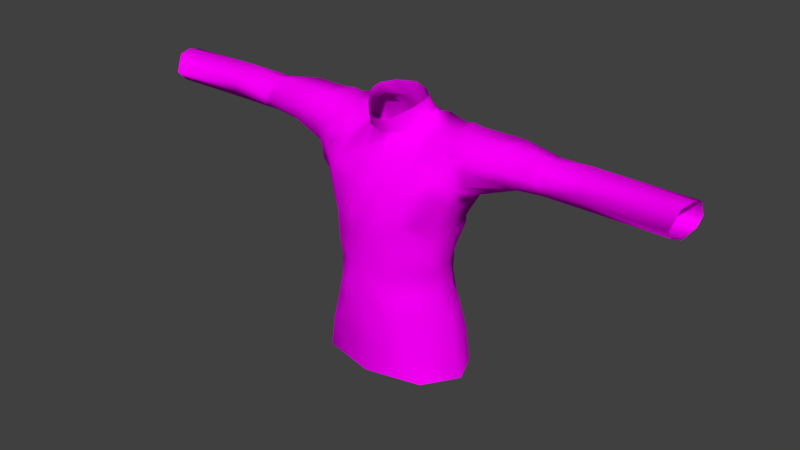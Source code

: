 # Source: Soldado_base_Test.blend  (saved by Blender 2.79.0; exported with 4.5.12 LTS)
import bpy
from mathutils import Matrix  # noqa: F401  (used for matrix-valued properties, if any)

bpy.ops.wm.read_factory_settings(use_empty=True)
scene = bpy.context.scene
scene.name = 'Scene'

# ---- collections
col_collection_1 = bpy.data.collections.new('Collection 1'); scene.collection.children.link(col_collection_1)

# ---- images (referenced by path relative to the original .blend; pixels are not part of the script)
import os
ASSET_DIR = os.environ.get("B2B_ASSET_DIR", "")  # directory of the original .blend (textures are referenced by path, not embedded)
HERE = os.path.dirname(os.path.abspath(__file__))  # packed textures are extracted next to this script under _unpacked/

def load_image(name, relpath, width, height, colorspace="sRGB"):
    """Load a texture the original file referenced (path relative to the .blend, or extracted next to this script)."""
    p = next((c for c in (os.path.join(HERE, relpath), os.path.join(ASSET_DIR, relpath)) if relpath and os.path.exists(c)), "")
    if p:
        img = bpy.data.images.load(p, check_existing=True)
        img.name = name
    else:  # same state as the original file: an image datablock whose file is absent (Cycles renders it pink)
        img = bpy.data.images.new(name, width, height)
        img.source = "FILE"
        img.filepath = "//" + (relpath or name)
    img.colorspace_settings.name = colorspace
    return img
img_soldado_base_test_1001_albedotransparency_png = load_image('Soldado_base_Test_1001_AlbedoTransparency.png', 'Soldado_base_Test_1001_AlbedoTransparency.png', 1024, 1024, 'sRGB')

# ---- materials (node trees are filled in below, after node groups)
mat_materiais = bpy.data.materials.new('Materiais')
mat_materiais.alpha_threshold = 0.0
mat_materiais.roughness = 0.5

# ---- material node trees
mat_materiais.use_nodes = True; mat_materiais.node_tree.nodes.clear()
_N = mat_materiais.node_tree.nodes; _L = mat_materiais.node_tree.links
n0 = _N.new('ShaderNodeOutputMaterial'); n0.name = 'Saída de material'; n0.location = (300, 300)
n1 = _N.new('ShaderNodeBsdfDiffuse'); n1.name = 'BSDF - Difuso'; n1.location = (10, 300)
n2 = _N.new('ShaderNodeTexImage'); n2.name = 'Textura de imagem'; n2.location = (-326, 412)
n2.width = 140
n2.image = img_soldado_base_test_1001_albedotransparency_png
_L.new(n1.outputs[0], n0.inputs[0])
_L.new(n2.outputs[0], n1.inputs[0])
n0.is_active_output = True

# ---- world
world_world = bpy.data.worlds.new('World'); scene.world = world_world
world_world.color = (0.05088, 0.05088, 0.05088)
world_world.use_sun_shadow = False
world_world.sun_shadow_jitter_overblur = 0.0
world_world.cycles.sampling_method = 'MANUAL'

# ---- meshes
me_male1591_001 = bpy.data.meshes.new('male1591.001')
me_male1591_001.from_pydata([(0.5325, 2.482, -0.7175), (0.7279, 2.534, -0.8454), (0.8732, 2.822, -1.179), (0.7928, 2.885, -1.469), (0.5171, 2.841, -1.758), (0.2364, 2.786, -1.826), (1.126, 2.751, -1.095), (1.103, 2.415, -0.6159), (1.076, 1.294, 0.05231), (1.047, 2.08, -0.4473), (0.4658, -0.7812, 0.1602), (0.3644, 0.06368, 0.1788), (0.576, -1.314, 0.1848), (0.5694, -2.013, 0.1856), (0.8201, -0.7812, 0.02878), (0.845, -0.1311, 0.1074), (0.848, -1.314, 0.03922), (0.9966, -1.869, 0.007671), (1.01, -1.93, -2.051), (1.003, -1.314, -1.908), (1.325, -1.314, -1.46), (1.437, -1.946, -1.63), (1.042, -0.7812, -1.895), (1.322, -0.7812, -1.378), (1.091, -0.2225, -1.99), (1.397, -0.2517, -1.544), (0.3904, -2.168, -2.317), (0.5918, -1.314, -1.961), (0.7299, -0.7812, -2.001), (0.6815, -0.2629, -2.135), (0.319, 1.359, 0.08917), (1.155, 0.593, -0.09613), (1.434, 1.261, -0.22), (0.8964, 0.481, 0.08993), (0.3379, 0.5243, 0.2358), (1.709, 1.053, -0.5269), (1.489, 0.4908, -0.5415), (1.098, 2.879, -1.563), (0.722, 2.547, -2.01), (0.3169, 2.482, -1.963), (1.501, 0.1755, -1.698), (1.072, 0.4081, -2.268), (1.13, 0.9598, -2.272), (1.643, 0.4876, -1.491), (0.5847, 0.4434, -2.289), (0.5629, 0.9907, -2.356), (1.662, -2.002, -0.8851), (1.459, -1.314, -0.636), (1.417, -0.7812, -0.6849), (1.535, -0.2391, -0.8574), (1.606, 0.2202, -0.9639), (1.761, 0.7111, -0.9104), (1.983, 1.115, -0.8198), (1.995, 1.087, -1.485), (1.891, 1.277, -0.5268), (1.434, 2.677, -0.9328), (1.522, 2.348, -0.6098), (1.387, 1.866, -2.192), (1.005, 1.654, -2.362), (0.4626, 1.63, -2.332), (1.678, 2.025, -2.076), (1.542, 2.762, -1.531), (7.18, 2.669, -0.7565), (7.091, 2.261, -0.524), (7.256, 2.716, -1.11), (7.272, 2.63, -1.435), (1.976, 1.563, -0.5622), (7.058, 1.999, -0.751), (2.105, 1.273, -0.8156), (7.097, 1.827, -1.139), (2.113, 1.377, -1.589), (2.063, 2.257, -1.912), (7.226, 2.188, -1.716), (2.149, 2.752, -0.8613), (2.168, 2.329, -0.6247), (2.097, 2.782, -1.479), (2.158, 2.039, -0.5926), (1.544, 1.488, -0.3039), (0.5976, -2.809, 0.1564), (0.4704, -3.607, 0.1022), (1.237, -2.717, -0.03914), (1.576, -2.713, -1.751), (1.817, -2.738, -0.9365), (1.09, -2.826, -2.267), (1.682, -3.607, -1.763), (1.126, -3.607, -2.312), (0.4571, -3.607, -2.437), (0.4453, -2.935, -2.422), (7.181, 1.954, -1.585), (3.137, 1.785, -0.9962), (4.082, 1.85, -1.04), (2.991, 2.292, -0.6728), (3.062, 2.75, -0.9287), (3.198, 2.296, -1.864), (3.197, 1.725, -1.689), (3.221, 1.679, -1.285), (3.048, 2.707, -1.656), (3.073, 1.973, -0.7439), (3.961, 2.25, -0.6816), (4.029, 2.727, -1.02), (4.065, 2.177, -1.762), (4.056, 1.89, -1.594), (4.049, 1.794, -1.326), (3.971, 2.558, -1.613), (4.038, 1.983, -0.866), (5.004, 2.618, -0.8172), (4.989, 2.73, -1.287), (5.06, 2.357, -0.7147), (5.167, 1.799, -1.207), (5.159, 2.106, -0.7757), (5.087, 1.937, -1.577), (5.024, 2.444, -1.756), (5.181, 1.914, -0.9196), (2.002, -3.607, -1.002), (1.43, -3.607, -0.1221), (0.1704, 2.231, -0.4821), (1.104, 1.618, -0.1607), (1.672, 1.764, -0.3432), (1.62, 2.154, -0.4407), (0.3517, 1.989, -0.2658), (0.2321, 2.476, -0.5173), (0.2339, 3.312, -1.576), (0.4495, 3.3, -1.492), (0.7063, 3.255, -1.247), (0.7288, 3.202, -1.033), (0.662, 3.113, -0.7847), (0.4905, 2.991, -0.5766), (0.2594, 2.838, -0.3353), (1.392, -0.02038, -0.57), (1.379, -0.3651, -0.4491), (4.177, 2.227, -1.736), (4.099, 2.269, -0.6872), (4.181, 1.904, -1.566), (4.143, 2.705, -1.028), (4.181, 2.004, -0.8456), (4.193, 1.802, -1.29), (4.093, 2.59, -1.534), (4.222, 1.859, -1.011), (3.934, 1.852, -1.034), (3.887, 1.995, -0.8442), (3.829, 2.586, -1.619), (3.924, 1.787, -1.317), (3.925, 1.872, -1.612), (3.81, 2.269, -0.6879), (3.933, 2.212, -1.78), (3.877, 2.728, -1.013), (2.158, 1.639, -0.6784), (2.365, 1.44, -0.9337), (1.888, 2.088, -0.5072), (1.836, 2.344, -0.5953), (1.747, 2.8, -1.529), (1.759, 2.742, -0.8867), (2.223, 1.462, -1.566), (1.886, 2.189, -2.004), (0.4749, 2.892, -1.725), (0.7363, 2.927, -1.441), (0.6345, 2.645, -0.84), (0.4767, 2.558, -0.6999), (0.2332, 2.867, -1.795), (0.2441, 2.525, -0.4946), (0.7467, 2.859, -1.16), (0.0, 4.392e-08, 0.2696), (0.0, -1.32, 0.271), (0.0, -2.903, 0.2455), (0.0, -2.916, -2.435), (0.0, -1.314, -2.012), (0.0, 1.646, -2.227), (0.0, 1.943, -0.228), (0.0, 2.817, -0.3093), (0.0, -3.607, -2.472), (0.0, -0.7812, 0.2589), (0.0, -2.161, 0.2822), (0.0, -0.7812, -2.086), (0.0, 0.4367, -2.211), (0.0, 1.35, 0.08947), (0.0, 0.5599, 0.2466), (-0.5325, 2.482, -0.7175), (-0.7279, 2.534, -0.8454), (-0.8732, 2.822, -1.179), (-0.7928, 2.885, -1.469), (-0.5171, 2.841, -1.758), (-0.2364, 2.786, -1.826), (-1.126, 2.751, -1.095), (-1.103, 2.415, -0.6159), (-1.076, 1.294, 0.05231), (-1.047, 2.08, -0.4473), (-0.4658, -0.7812, 0.1602), (-0.3644, 0.06368, 0.1788), (-0.576, -1.314, 0.1848), (-0.5694, -2.013, 0.1856), (-0.8201, -0.7812, 0.02878), (-0.845, -0.1311, 0.1074), (-0.848, -1.314, 0.03922), (-0.9966, -1.869, 0.007671), (-1.01, -1.93, -2.051), (-1.003, -1.314, -1.908), (-1.325, -1.314, -1.46), (-1.437, -1.946, -1.63), (-1.042, -0.7812, -1.895), (-1.322, -0.7812, -1.378), (-1.091, -0.2225, -1.99), (-1.397, -0.2517, -1.544), (-0.3904, -2.168, -2.317), (-0.5918, -1.314, -1.961), (-0.7299, -0.7812, -2.001), (-0.6815, -0.2629, -2.135), (-0.319, 1.359, 0.08917), (-1.155, 0.593, -0.09613), (-1.434, 1.261, -0.22), (-0.8964, 0.481, 0.08993), (-0.3379, 0.5243, 0.2358), (-1.709, 1.053, -0.5269), (-1.489, 0.4908, -0.5415), (-1.098, 2.879, -1.563), (-0.722, 2.547, -2.01), (-0.3169, 2.482, -1.963), (0.0, 2.488, -1.929), (0.0, -2.215, -2.379), (-1.501, 0.1755, -1.698), (-1.072, 0.4081, -2.268), (-1.13, 0.9598, -2.272), (-1.643, 0.4876, -1.491), (-0.5847, 0.4434, -2.289), (-0.5629, 0.9907, -2.356), (0.0, 1.025, -2.265), (-1.662, -2.002, -0.8851), (-1.459, -1.314, -0.636), (-1.417, -0.7812, -0.6849), (-1.535, -0.2391, -0.8574), (-1.606, 0.2202, -0.9639), (-1.761, 0.7111, -0.9104), (-1.983, 1.115, -0.8198), (-1.995, 1.087, -1.485), (-1.891, 1.277, -0.5268), (-1.434, 2.677, -0.9328), (-1.522, 2.348, -0.6098), (-1.387, 1.866, -2.192), (-1.005, 1.654, -2.362), (-0.4626, 1.63, -2.332), (-1.678, 2.025, -2.076), (-1.542, 2.762, -1.531), (-7.18, 2.669, -0.7565), (-7.091, 2.261, -0.524), (-7.256, 2.716, -1.11), (-7.272, 2.63, -1.435), (-1.976, 1.563, -0.5622), (-7.058, 1.999, -0.751), (-2.105, 1.273, -0.8156), (-7.097, 1.827, -1.139), (-2.113, 1.377, -1.589), (-2.063, 2.257, -1.912), (-7.226, 2.188, -1.716), (-2.149, 2.752, -0.8613), (-2.168, 2.329, -0.6247), (-2.097, 2.782, -1.479), (-2.158, 2.039, -0.5926), (-1.544, 1.488, -0.3039), (-0.5976, -2.809, 0.1564), (-0.4704, -3.607, 0.1022), (-1.237, -2.717, -0.03914), (-1.576, -2.713, -1.751), (-1.817, -2.738, -0.9365), (-1.09, -2.826, -2.267), (-1.682, -3.607, -1.763), (-1.126, -3.607, -2.312), (-0.4571, -3.607, -2.437), (-0.4453, -2.935, -2.422), (-7.181, 1.954, -1.585), (-3.137, 1.785, -0.9962), (-4.082, 1.85, -1.04), (-2.991, 2.292, -0.6728), (-3.062, 2.75, -0.9287), (-3.198, 2.296, -1.864), (-3.197, 1.725, -1.689), (-3.221, 1.679, -1.285), (-3.048, 2.707, -1.656), (-3.073, 1.973, -0.7439), (-3.961, 2.25, -0.6816), (-4.029, 2.727, -1.02), (-4.065, 2.177, -1.762), (-4.056, 1.89, -1.594), (-4.049, 1.794, -1.326), (-3.971, 2.558, -1.613), (-4.038, 1.983, -0.866), (-5.004, 2.618, -0.8172), (-4.989, 2.73, -1.287), (-5.06, 2.357, -0.7147), (-5.167, 1.799, -1.207), (-5.159, 2.106, -0.7757), (-5.087, 1.937, -1.577), (-5.024, 2.444, -1.756), (-5.181, 1.914, -0.9196), (-2.002, -3.607, -1.002), (-1.43, -3.607, -0.1221), (-0.1704, 2.231, -0.4821), (0.0, 2.416, -0.44), (-1.104, 1.618, -0.1607), (0.0, -0.2175, -2.174), (-1.672, 1.764, -0.3432), (-1.62, 2.154, -0.4407), (-0.3517, 1.989, -0.2658), (-0.2321, 2.476, -0.5173), (0.0, 2.171, -0.406), (0.0, 3.312, -1.687), (-0.2339, 3.312, -1.576), (-0.4495, 3.3, -1.492), (-0.7063, 3.255, -1.247), (-0.7288, 3.202, -1.033), (-0.662, 3.113, -0.7847), (-0.4905, 2.991, -0.5766), (-0.2594, 2.838, -0.3353), (-1.392, -0.02038, -0.57), (-1.379, -0.3651, -0.4491), (0.0, -3.607, 0.2082), (0.0, 2.788, -1.805), (-4.177, 2.227, -1.736), (-4.099, 2.269, -0.6872), (-4.181, 1.904, -1.566), (-4.143, 2.705, -1.028), (-4.181, 2.004, -0.8456), (-4.193, 1.802, -1.29), (-4.093, 2.59, -1.534), (-4.222, 1.859, -1.011), (-3.934, 1.852, -1.034), (-3.887, 1.995, -0.8442), (-3.829, 2.586, -1.619), (-3.924, 1.787, -1.317), (-3.925, 1.872, -1.612), (-3.81, 2.269, -0.6879), (-3.933, 2.212, -1.78), (-3.877, 2.728, -1.013), (-2.158, 1.639, -0.6784), (-2.365, 1.44, -0.9337), (-1.888, 2.088, -0.5072), (-1.836, 2.344, -0.5953), (-1.747, 2.8, -1.529), (-1.759, 2.742, -0.8867), (-2.223, 1.462, -1.566), (-1.886, 2.189, -2.004), (-0.4749, 2.892, -1.725), (0.0, 2.858, -1.79), (-0.7363, 2.927, -1.441), (-0.6345, 2.645, -0.84), (-0.4767, 2.558, -0.6999), (-0.2332, 2.867, -1.795), (0.0, 2.457, -0.4337), (-0.2441, 2.525, -0.4946), (-0.7467, 2.859, -1.16)], [], [(3, 2, 6, 37), (154, 4, 5, 158), (155, 3, 4, 154), (156, 1, 2, 160), (157, 0, 1, 156), (6, 2, 1, 7), (1, 0, 9, 7), (7, 9, 118, 56), (28, 22, 19, 27), (18, 19, 20, 21), (47, 20, 23, 48), (22, 24, 25, 23), (26, 27, 19, 18), (28, 29, 24, 22), (8, 77, 117, 116), (50, 36, 128, 49), (31, 33, 128, 36), (38, 4, 3, 37), (39, 5, 4, 38), (50, 40, 43, 51), (25, 24, 41, 40), (41, 44, 45, 42), (24, 29, 44, 41), (46, 47, 16, 17), (21, 20, 47, 46), (15, 11, 10, 14), (23, 25, 49, 48), (11, 15, 33, 34), (25, 40, 50, 49), (36, 50, 51, 35), (31, 36, 35, 32), (53, 52, 51, 43), (55, 6, 7, 56), (52, 54, 35, 51), (139, 138, 90, 104), (42, 45, 59, 58), (137, 112, 109, 134), (38, 58, 59, 39), (66, 68, 147, 146), (91, 74, 76, 97), (68, 66, 54, 52), (92, 73, 74, 91), (70, 68, 52, 53), (137, 90, 102, 135), (138, 89, 95, 141), (76, 148, 66, 146), (73, 151, 149, 74), (37, 57, 58, 38), (57, 37, 61, 60), (37, 6, 55, 61), (95, 147, 152, 94), (94, 152, 71, 93), (54, 77, 32, 35), (54, 66, 117, 77), (80, 78, 79, 114), (80, 17, 13, 78), (17, 16, 12, 13), (81, 21, 46, 82), (82, 46, 17, 80), (18, 21, 81, 83), (87, 26, 18, 83), (81, 84, 85, 83), (83, 85, 86, 87), (60, 61, 150, 153), (71, 152, 70, 153), (145, 143, 98, 99), (40, 41, 42, 43), (53, 43, 57, 60), (57, 43, 42, 58), (142, 144, 100, 101), (144, 140, 103, 100), (143, 139, 104, 98), (141, 142, 101, 102), (136, 106, 111, 130), (131, 98, 104, 134), (133, 99, 98, 131), (135, 102, 101, 132), (61, 55, 151, 150), (73, 92, 96, 75), (145, 140, 96, 92), (136, 103, 99, 133), (67, 109, 112, 69), (63, 107, 109, 67), (132, 101, 100, 130), (62, 105, 107, 63), (105, 62, 64, 106), (106, 64, 65, 111), (69, 112, 108, 88), (110, 72, 88, 108), (84, 81, 82, 113), (80, 114, 113, 82), (111, 65, 72, 110), (119, 0, 120, 115), (77, 8, 32), (117, 118, 9, 116), (74, 149, 148, 76), (0, 119, 116, 9), (30, 8, 116, 119), (159, 120, 0, 157), (295, 302, 115, 120), (160, 155, 123, 124), (15, 14, 48, 129), (129, 48, 49, 128), (33, 15, 129, 128), (158, 5, 314, 340), (175, 34, 30, 174), (216, 314, 5, 39), (30, 34, 33, 8), (33, 31, 32, 8), (164, 217, 26, 87), (217, 165, 27, 26), (45, 224, 166, 59), (39, 59, 166, 216), (345, 295, 120, 159), (302, 167, 119, 115), (174, 30, 119, 167), (79, 78, 163, 313), (169, 164, 87, 86), (10, 11, 161, 170), (23, 20, 19, 22), (13, 12, 162, 171), (175, 161, 11, 34), (172, 297, 29, 28), (44, 173, 224, 45), (29, 297, 173, 44), (78, 13, 171, 163), (110, 132, 130, 111), (106, 136, 133, 105), (108, 135, 132, 110), (105, 133, 131, 107), (107, 131, 134, 109), (103, 136, 130, 100), (112, 137, 135, 108), (90, 137, 134, 104), (99, 103, 140, 145), (95, 94, 142, 141), (91, 97, 139, 143), (93, 96, 140, 144), (94, 93, 144, 142), (92, 91, 143, 145), (90, 138, 141, 102), (97, 89, 138, 139), (146, 147, 95, 89), (146, 89, 97, 76), (148, 118, 117, 66), (149, 151, 55, 56), (150, 151, 73, 75), (148, 149, 56, 118), (152, 147, 68, 70), (71, 75, 96, 93), (153, 150, 75, 71), (153, 70, 53, 60), (168, 345, 159, 127), (121, 158, 340, 303), (2, 3, 155, 160), (127, 159, 157, 126), (126, 157, 156, 125), (125, 156, 160, 124), (123, 155, 154, 122), (122, 154, 158, 121), (27, 165, 172, 28), (170, 162, 12, 10), (16, 47, 48, 14), (14, 10, 12, 16), (179, 213, 182, 178), (339, 344, 181, 180), (341, 339, 180, 179), (342, 347, 178, 177), (343, 342, 177, 176), (182, 183, 177, 178), (177, 183, 185, 176), (183, 235, 299, 185), (204, 203, 195, 198), (194, 197, 196, 195), (226, 227, 199, 196), (198, 199, 201, 200), (202, 194, 195, 203), (204, 198, 200, 205), (184, 296, 298, 256), (229, 228, 311, 212), (207, 212, 311, 209), (214, 213, 179, 180), (215, 214, 180, 181), (229, 230, 221, 218), (201, 218, 219, 200), (219, 220, 223, 222), (200, 219, 222, 205), (225, 193, 192, 226), (197, 225, 226, 196), (191, 190, 186, 187), (199, 227, 228, 201), (187, 210, 209, 191), (201, 228, 229, 218), (212, 211, 230, 229), (207, 208, 211, 212), (232, 221, 230, 231), (234, 235, 183, 182), (231, 230, 211, 233), (324, 283, 269, 323), (220, 237, 238, 223), (322, 319, 288, 291), (214, 215, 238, 237), (245, 331, 332, 247), (270, 276, 255, 253), (247, 231, 233, 245), (271, 270, 253, 252), (249, 232, 231, 247), (322, 320, 281, 269), (323, 326, 274, 268), (255, 331, 245, 333), (252, 253, 334, 336), (213, 214, 237, 236), (236, 239, 240, 213), (213, 240, 234, 182), (274, 273, 337, 332), (273, 272, 250, 337), (233, 211, 208, 256), (233, 256, 298, 245), (259, 293, 258, 257), (259, 257, 189, 193), (193, 189, 188, 192), (260, 261, 225, 197), (261, 259, 193, 225), (194, 262, 260, 197), (266, 262, 194, 202), (260, 262, 264, 263), (262, 266, 265, 264), (239, 338, 335, 240), (250, 338, 249, 337), (330, 278, 277, 328), (218, 221, 220, 219), (232, 239, 236, 221), (236, 237, 220, 221), (327, 280, 279, 329), (329, 279, 282, 325), (328, 277, 283, 324), (326, 281, 280, 327), (321, 315, 290, 285), (316, 319, 283, 277), (318, 316, 277, 278), (320, 317, 280, 281), (240, 335, 336, 234), (252, 254, 275, 271), (330, 271, 275, 325), (321, 318, 278, 282), (246, 248, 291, 288), (242, 246, 288, 286), (317, 315, 279, 280), (241, 242, 286, 284), (284, 285, 243, 241), (285, 290, 244, 243), (248, 267, 287, 291), (289, 287, 267, 251), (263, 292, 261, 260), (259, 261, 292, 293), (290, 289, 251, 244), (300, 294, 301, 176), (256, 208, 184), (298, 296, 185, 299), (253, 255, 333, 334), (176, 185, 296, 300), (206, 300, 296, 184), (346, 343, 176, 301), (295, 301, 294, 302), (347, 307, 306, 341), (191, 312, 227, 190), (312, 311, 228, 227), (209, 311, 312, 191), (344, 340, 314, 181), (175, 174, 206, 210), (216, 215, 181, 314), (206, 184, 209, 210), (209, 184, 208, 207), (164, 266, 202, 217), (217, 202, 203, 165), (223, 238, 166, 224), (215, 216, 166, 238), (345, 346, 301, 295), (302, 294, 300, 167), (174, 167, 300, 206), (258, 313, 163, 257), (169, 265, 266, 164), (186, 170, 161, 187), (199, 198, 195, 196), (189, 171, 162, 188), (175, 210, 187, 161), (172, 204, 205, 297), (222, 223, 224, 173), (205, 222, 173, 297), (257, 163, 171, 189), (289, 290, 315, 317), (285, 284, 318, 321), (287, 289, 317, 320), (284, 286, 316, 318), (286, 288, 319, 316), (282, 279, 315, 321), (291, 287, 320, 322), (269, 283, 319, 322), (278, 330, 325, 282), (274, 326, 327, 273), (270, 328, 324, 276), (272, 329, 325, 275), (273, 327, 329, 272), (271, 330, 328, 270), (269, 281, 326, 323), (276, 324, 323, 268), (331, 268, 274, 332), (331, 255, 276, 268), (333, 245, 298, 299), (334, 235, 234, 336), (335, 254, 252, 336), (333, 299, 235, 334), (337, 249, 247, 332), (250, 272, 275, 254), (338, 250, 254, 335), (338, 239, 232, 249), (168, 310, 346, 345), (304, 303, 340, 344), (178, 347, 341, 179), (310, 309, 343, 346), (309, 308, 342, 343), (308, 307, 347, 342), (306, 305, 339, 341), (305, 304, 344, 339), (203, 204, 172, 165), (170, 186, 188, 162), (192, 190, 227, 226), (190, 192, 188, 186)])
me_male1591_001.polygons.foreach_set('use_smooth', [True] * 328)
_uv = me_male1591_001.uv_layers.new(name='male1591_UV')
_uv.uv.foreach_set('vector', [0.2666, 0.02899, 0.277, 0.01043, 0.2954, 0.007863, 0.2862, 0.03896, 0.2407, 0.04277, 0.2438, 0.04702, 0.2237, 0.05283, 0.2234, 0.0467, 0.2622, 0.02585, 0.2666, 0.02899, 0.2438, 0.04702, 0.2407, 0.04277, 0.7222, 0.111, 0.7155, 0.1035, 0.7442, 0.08897, 0.7466, 0.09783, 0.7128, 0.1241, 0.7078, 0.1191, 0.7155, 0.1035, 0.7222, 0.111, 0.7342, 0.07287, 0.7442, 0.08897, 0.7155, 0.1035, 0.6943, 0.07977, 0.7155, 0.1035, 0.7078, 0.1191, 0.6686, 0.08665, 0.6943, 0.07977, 0.6943, 0.07977, 0.6686, 0.08665, 0.669, 0.04655, 0.6871, 0.05128, 0.9379, 0.3858, 0.9384, 0.3631, 0.9863, 0.3669, 0.9859, 0.3955, 0.8365, 0.878, 0.8698, 0.879, 0.8774, 0.9173, 0.8419, 0.9188, 0.9885, 0.2713, 0.9875, 0.3289, 0.9396, 0.3225, 0.9404, 0.2743, 0.2821, 0.3071, 0.2857, 0.267, 0.3232, 0.2758, 0.3228, 0.3155, 0.8166, 0.8337, 0.8697, 0.8495, 0.8698, 0.879, 0.8365, 0.878, 0.259, 0.3057, 0.2549, 0.2681, 0.2857, 0.267, 0.2821, 0.3071, 0.6049, 0.09155, 0.622, 0.05356, 0.6416, 0.04528, 0.6301, 0.08637, 0.5302, 0.01336, 0.5513, 0.04177, 0.5152, 0.04513, 0.4991, 0.02353, 0.5589, 0.0799, 0.5507, 0.1016, 0.5152, 0.04513, 0.5513, 0.04177, 0.2572, 0.07428, 0.2438, 0.04702, 0.2666, 0.02899, 0.2862, 0.03896, 0.2292, 0.07611, 0.2237, 0.05283, 0.2438, 0.04702, 0.2572, 0.07428, 0.3743, 0.2553, 0.3237, 0.2433, 0.3452, 0.2246, 0.39, 0.2234, 0.3232, 0.2758, 0.2857, 0.267, 0.2793, 0.2209, 0.3237, 0.2433, 0.2793, 0.2209, 0.2471, 0.2186, 0.2457, 0.1818, 0.2843, 0.1846, 0.2857, 0.267, 0.2549, 0.2681, 0.2471, 0.2186, 0.2793, 0.2209, 0.4982, 0.6763, 0.5334, 0.7006, 0.5304, 0.7637, 0.503, 0.7536, 0.8419, 0.9188, 0.8774, 0.9173, 0.8964, 0.9728, 0.8531, 0.9717, 0.5089, 0.1048, 0.5216, 0.138, 0.4633, 0.1328, 0.4634, 0.1039, 0.3228, 0.3155, 0.3232, 0.2758, 0.3712, 0.2887, 0.3702, 0.3298, 0.5216, 0.138, 0.5089, 0.1048, 0.5507, 0.1016, 0.5529, 0.1407, 0.3232, 0.2758, 0.3237, 0.2433, 0.3743, 0.2553, 0.3712, 0.2887, 0.5513, 0.04177, 0.5302, 0.01336, 0.5652, 0.009837, 0.5923, 0.03281, 0.5589, 0.0799, 0.5513, 0.04177, 0.5923, 0.03281, 0.6053, 0.06185, 0.3653, 0.1793, 0.4083, 0.197, 0.39, 0.2234, 0.3452, 0.2246, 0.7194, 0.05331, 0.7342, 0.07287, 0.6943, 0.07977, 0.6871, 0.05128, 0.5966, 0.00524, 0.6099, 0.02416, 0.5923, 0.03281, 0.5652, 0.009837, 0.159, 0.3923, 0.1649, 0.3764, 0.175, 0.3775, 0.1698, 0.3922, 0.2843, 0.1846, 0.2457, 0.1818, 0.2391, 0.1392, 0.275, 0.1384, 0.1843, 0.3808, 0.2489, 0.393, 0.2466, 0.4094, 0.1796, 0.3955, 0.2572, 0.07428, 0.275, 0.1384, 0.2391, 0.1392, 0.2292, 0.07611, 0.02242, 0.3529, 0.03715, 0.3303, 0.05691, 0.3395, 0.03728, 0.3573, 0.09198, 0.408, 0.03409, 0.4056, 0.03458, 0.3854, 0.1006, 0.3856, 0.6093, 0.0002169, 0.6293, 0.01911, 0.6099, 0.02416, 0.5966, 0.00524, 0.0934, 0.4453, 0.03142, 0.4381, 0.03409, 0.4056, 0.09198, 0.408, 0.368, 0.1565, 0.4141, 0.1845, 0.4083, 0.197, 0.3653, 0.1793, 0.1843, 0.3808, 0.175, 0.3775, 0.1759, 0.3578, 0.1848, 0.3616, 0.1649, 0.3764, 0.11, 0.365, 0.1215, 0.3464, 0.1677, 0.3568, 0.03458, 0.3854, 0.01526, 0.3876, 0.02242, 0.3529, 0.03728, 0.3573, 0.03142, 0.4381, 0.005609, 0.4376, 0.01165, 0.4054, 0.03409, 0.4056, 0.2862, 0.03896, 0.3031, 0.1228, 0.275, 0.1384, 0.2572, 0.07428, 0.3031, 0.1228, 0.2862, 0.03896, 0.3185, 0.04372, 0.3237, 0.1107, 0.2862, 0.03896, 0.2954, 0.007863, 0.3173, 0.0002207, 0.3185, 0.04372, 0.1106, 0.5902, 0.06436, 0.6329, 0.03493, 0.5954, 0.1016, 0.5651, 0.1016, 0.5651, 0.03493, 0.5954, 0.01745, 0.5301, 0.09927, 0.5253, 0.6099, 0.02416, 0.622, 0.05356, 0.6053, 0.06185, 0.5923, 0.03281, 0.6099, 0.02416, 0.6293, 0.01911, 0.6416, 0.04528, 0.622, 0.05356, 0.4446, 0.738, 0.4388, 0.7838, 0.3835, 0.7918, 0.3834, 0.7233, 0.4446, 0.738, 0.503, 0.7536, 0.4934, 0.7856, 0.4388, 0.7838, 0.503, 0.7536, 0.5304, 0.7637, 0.5305, 0.7878, 0.4934, 0.7856, 0.789, 0.9278, 0.8419, 0.9188, 0.8531, 0.9717, 0.8017, 0.9854, 0.4471, 0.6644, 0.4982, 0.6763, 0.503, 0.7536, 0.4446, 0.738, 0.8365, 0.878, 0.8419, 0.9188, 0.789, 0.9278, 0.774, 0.8818, 0.7644, 0.8377, 0.8166, 0.8337, 0.8365, 0.878, 0.774, 0.8818, 0.789, 0.9278, 0.7281, 0.9423, 0.7205, 0.8874, 0.774, 0.8818, 0.774, 0.8818, 0.7205, 0.8874, 0.7182, 0.8396, 0.7644, 0.8377, 0.3237, 0.1107, 0.3185, 0.04372, 0.3337, 0.04411, 0.3387, 0.0992, 0.01745, 0.5301, 0.03493, 0.5954, 0.02575, 0.5998, 0.003467, 0.5349, 0.1505, 0.4547, 0.1507, 0.4139, 0.1615, 0.4142, 0.1613, 0.4561, 0.3237, 0.2433, 0.2793, 0.2209, 0.2843, 0.1846, 0.3452, 0.2246, 0.3653, 0.1793, 0.3452, 0.2246, 0.3031, 0.1228, 0.3237, 0.1107, 0.3031, 0.1228, 0.3452, 0.2246, 0.2843, 0.1846, 0.275, 0.1384, 0.1514, 0.555, 0.1504, 0.5285, 0.16, 0.5306, 0.1607, 0.5541, 0.1504, 0.5285, 0.1433, 0.4994, 0.1537, 0.5007, 0.16, 0.5306, 0.1507, 0.4139, 0.159, 0.3923, 0.1698, 0.3922, 0.1615, 0.4142, 0.1553, 0.5755, 0.1514, 0.555, 0.1607, 0.5541, 0.1634, 0.5733, 0.1633, 0.4955, 0.2299, 0.4788, 0.2301, 0.5161, 0.1685, 0.5273, 0.1713, 0.4165, 0.1615, 0.4142, 0.1698, 0.3922, 0.1796, 0.3955, 0.1696, 0.4569, 0.1613, 0.4561, 0.1615, 0.4142, 0.1713, 0.4165, 0.173, 0.5741, 0.1634, 0.5733, 0.1607, 0.5541, 0.17, 0.554, 0.3185, 0.04372, 0.3173, 0.0002207, 0.3392, 0.0003013, 0.3337, 0.04411, 0.03142, 0.4381, 0.0934, 0.4453, 0.08894, 0.4947, 0.02425, 0.4801, 0.1505, 0.4547, 0.1433, 0.4994, 0.08894, 0.4947, 0.0934, 0.4453, 0.1633, 0.4955, 0.1537, 0.5007, 0.1613, 0.4561, 0.1696, 0.4569, 0.3751, 0.4043, 0.2466, 0.4094, 0.2489, 0.393, 0.3774, 0.3761, 0.3774, 0.4273, 0.2388, 0.427, 0.2466, 0.4094, 0.3751, 0.4043, 0.17, 0.554, 0.1607, 0.5541, 0.16, 0.5306, 0.1685, 0.5273, 0.3805, 0.4589, 0.2336, 0.4461, 0.2388, 0.427, 0.3774, 0.4273, 0.2336, 0.4461, 0.3805, 0.4589, 0.383, 0.4831, 0.2299, 0.4788, 0.2299, 0.4788, 0.383, 0.4831, 0.3817, 0.5056, 0.2301, 0.5161, 0.3774, 0.3761, 0.2489, 0.393, 0.2487, 0.3722, 0.383, 0.3451, 0.2329, 0.5519, 0.3759, 0.5404, 0.372, 0.5579, 0.2379, 0.5784, 0.7281, 0.9423, 0.789, 0.9278, 0.8017, 0.9854, 0.7403, 0.9994, 0.4446, 0.738, 0.3834, 0.7233, 0.387, 0.6507, 0.4471, 0.6644, 0.2301, 0.5161, 0.3817, 0.5056, 0.3759, 0.5404, 0.2329, 0.5519, 0.6606, 0.1381, 0.7078, 0.1191, 0.7046, 0.1455, 0.6857, 0.1493, 0.622, 0.05356, 0.6049, 0.09155, 0.6053, 0.06185, 0.6416, 0.04528, 0.669, 0.04655, 0.6686, 0.08665, 0.6301, 0.08637, 0.03409, 0.4056, 0.01165, 0.4054, 0.01526, 0.3876, 0.03458, 0.3854, 0.7078, 0.1191, 0.6606, 0.1381, 0.6301, 0.08637, 0.6686, 0.08665, 0.6102, 0.1417, 0.6049, 0.09155, 0.6301, 0.08637, 0.6606, 0.1381, 0.7087, 0.1459, 0.7046, 0.1455, 0.7078, 0.1191, 0.7128, 0.1241, 0.699, 0.1635, 0.6797, 0.1635, 0.6857, 0.1493, 0.7046, 0.1455, 0.6585, 0.7728, 0.6341, 0.7921, 0.6264, 0.7625, 0.636, 0.753, 0.5089, 0.1048, 0.4634, 0.1039, 0.4626, 0.03934, 0.4917, 0.05337, 0.4917, 0.05337, 0.4626, 0.03934, 0.4991, 0.02353, 0.5152, 0.04513, 0.5507, 0.1016, 0.5089, 0.1048, 0.4917, 0.05337, 0.5152, 0.04513, 0.2234, 0.0467, 0.2237, 0.05283, 0.2072, 0.05222, 0.2072, 0.04726, 0.5549, 0.1635, 0.5529, 0.1407, 0.6102, 0.1417, 0.6098, 0.1635, 0.2072, 0.07479, 0.2072, 0.05222, 0.2237, 0.05283, 0.2292, 0.07611, 0.6102, 0.1417, 0.5529, 0.1407, 0.5507, 0.1016, 0.6049, 0.09155, 0.5507, 0.1016, 0.5589, 0.0799, 0.6053, 0.06185, 0.6049, 0.09155, 0.7654, 0.8074, 0.8124, 0.8074, 0.8166, 0.8337, 0.7644, 0.8377, 0.8124, 0.8074, 0.869, 0.8074, 0.8697, 0.8495, 0.8166, 0.8337, 0.2457, 0.1818, 0.2072, 0.1796, 0.2072, 0.1368, 0.2391, 0.1392, 0.2292, 0.07611, 0.2391, 0.1392, 0.2072, 0.1368, 0.2072, 0.07479, 0.7021, 0.1635, 0.699, 0.1635, 0.7046, 0.1455, 0.7087, 0.1459, 0.6797, 0.1635, 0.6573, 0.1635, 0.6606, 0.1381, 0.6857, 0.1493, 0.6098, 0.1635, 0.6102, 0.1417, 0.6606, 0.1381, 0.6573, 0.1635, 0.3835, 0.7918, 0.4388, 0.7838, 0.4325, 0.8253, 0.3838, 0.8253, 0.7176, 0.8074, 0.7654, 0.8074, 0.7644, 0.8377, 0.7182, 0.8396, 0.4633, 0.1328, 0.5216, 0.138, 0.517, 0.1635, 0.4633, 0.1635, 0.9396, 0.3225, 0.9875, 0.3289, 0.9863, 0.3669, 0.9384, 0.3631, 0.4934, 0.7856, 0.5305, 0.7878, 0.5303, 0.8253, 0.4835, 0.8253, 0.5549, 0.1635, 0.517, 0.1635, 0.5216, 0.138, 0.5529, 0.1407, 0.2072, 0.305, 0.2072, 0.2649, 0.2549, 0.2681, 0.259, 0.3057, 0.2471, 0.2186, 0.2072, 0.2197, 0.2072, 0.1796, 0.2457, 0.1818, 0.2549, 0.2681, 0.2072, 0.2649, 0.2072, 0.2197, 0.2471, 0.2186, 0.4388, 0.7838, 0.4934, 0.7856, 0.4835, 0.8253, 0.4325, 0.8253, 0.2329, 0.5519, 0.17, 0.554, 0.1685, 0.5273, 0.2301, 0.5161, 0.2299, 0.4788, 0.1633, 0.4955, 0.1696, 0.4569, 0.2336, 0.4461, 0.2379, 0.5784, 0.173, 0.5741, 0.17, 0.554, 0.2329, 0.5519, 0.2336, 0.4461, 0.1696, 0.4569, 0.1713, 0.4165, 0.2388, 0.427, 0.2388, 0.427, 0.1713, 0.4165, 0.1796, 0.3955, 0.2466, 0.4094, 0.1537, 0.5007, 0.1633, 0.4955, 0.1685, 0.5273, 0.16, 0.5306, 0.2489, 0.393, 0.1843, 0.3808, 0.1848, 0.3616, 0.2487, 0.3722, 0.175, 0.3775, 0.1843, 0.3808, 0.1796, 0.3955, 0.1698, 0.3922, 0.1613, 0.4561, 0.1537, 0.5007, 0.1433, 0.4994, 0.1505, 0.4547, 0.1106, 0.5902, 0.1016, 0.5651, 0.1514, 0.555, 0.1553, 0.5755, 0.09198, 0.408, 0.1006, 0.3856, 0.159, 0.3923, 0.1507, 0.4139, 0.09927, 0.5253, 0.08894, 0.4947, 0.1433, 0.4994, 0.1504, 0.5285, 0.1016, 0.5651, 0.09927, 0.5253, 0.1504, 0.5285, 0.1514, 0.555, 0.0934, 0.4453, 0.09198, 0.408, 0.1507, 0.4139, 0.1505, 0.4547, 0.175, 0.3775, 0.1649, 0.3764, 0.1677, 0.3568, 0.1759, 0.3578, 0.1006, 0.3856, 0.11, 0.365, 0.1649, 0.3764, 0.159, 0.3923, 0.03728, 0.3573, 0.05691, 0.3395, 0.1215, 0.3464, 0.11, 0.365, 0.03728, 0.3573, 0.11, 0.365, 0.1006, 0.3856, 0.03458, 0.3854, 0.6646, 0.02787, 0.669, 0.04655, 0.6416, 0.04528, 0.6293, 0.01911, 0.6835, 0.02989, 0.7177, 0.03049, 0.7194, 0.05331, 0.6871, 0.05128, 0.0002169, 0.4799, 0.005609, 0.4376, 0.03142, 0.4381, 0.02425, 0.4801, 0.6646, 0.02787, 0.6835, 0.02989, 0.6871, 0.05128, 0.669, 0.04655, 0.03493, 0.5954, 0.06436, 0.6329, 0.0489, 0.6511, 0.02575, 0.5998, 0.01745, 0.5301, 0.02425, 0.4801, 0.08894, 0.4947, 0.09927, 0.5253, 0.003467, 0.5349, 0.0002169, 0.4799, 0.02425, 0.4801, 0.01745, 0.5301, 0.3387, 0.0992, 0.368, 0.1565, 0.3653, 0.1793, 0.3237, 0.1107, 0.6342, 0.6918, 0.6511, 0.6696, 0.6652, 0.6877, 0.6443, 0.7018, 0.5932, 0.7635, 0.5762, 0.7965, 0.5584, 0.7857, 0.5784, 0.7599, 0.277, 0.01043, 0.2666, 0.02899, 0.2622, 0.02585, 0.2689, 0.007462, 0.6443, 0.7018, 0.6652, 0.6877, 0.6814, 0.7136, 0.6451, 0.7229, 0.6451, 0.7229, 0.6814, 0.7136, 0.6806, 0.7364, 0.6436, 0.7398, 0.6436, 0.7398, 0.6806, 0.7364, 0.6585, 0.7728, 0.636, 0.753, 0.6264, 0.7625, 0.6341, 0.7921, 0.5977, 0.8014, 0.6067, 0.7671, 0.6067, 0.7671, 0.5977, 0.8014, 0.5762, 0.7965, 0.5932, 0.7635, 0.9859, 0.3955, 0.9855, 0.4365, 0.9373, 0.4365, 0.9379, 0.3858, 0.9892, 0.1394, 0.9408, 0.1394, 0.941, 0.1025, 0.9892, 0.1087, 0.9409, 0.07879, 0.9405, 0.01615, 0.9885, 0.01524, 0.9893, 0.07977, 0.9893, 0.07977, 0.9892, 0.1087, 0.941, 0.1025, 0.9409, 0.07879, 0.1478, 0.02899, 0.1281, 0.03896, 0.1189, 0.00786, 0.1373, 0.01043, 0.1736, 0.04277, 0.1909, 0.0467, 0.1906, 0.05283, 0.1705, 0.04702, 0.1521, 0.02585, 0.1736, 0.04277, 0.1705, 0.04702, 0.1478, 0.02899, 0.7222, 0.2161, 0.7466, 0.2292, 0.7442, 0.2381, 0.7155, 0.2236, 0.7128, 0.203, 0.7222, 0.2161, 0.7155, 0.2236, 0.7078, 0.2079, 0.7342, 0.2542, 0.6943, 0.2473, 0.7155, 0.2236, 0.7442, 0.2381, 0.7155, 0.2236, 0.6943, 0.2473, 0.6686, 0.2404, 0.7078, 0.2079, 0.6943, 0.2473, 0.6871, 0.2758, 0.669, 0.2805, 0.6686, 0.2404, 0.9379, 0.4871, 0.9859, 0.4774, 0.9863, 0.506, 0.9384, 0.5099, 0.8365, 0.7368, 0.8419, 0.696, 0.8774, 0.6975, 0.8698, 0.7358, 0.9885, 0.6016, 0.9404, 0.5986, 0.9396, 0.5504, 0.9875, 0.544, 0.1322, 0.3071, 0.09148, 0.3155, 0.0911, 0.2758, 0.1286, 0.267, 0.8166, 0.7811, 0.8365, 0.7368, 0.8698, 0.7358, 0.8697, 0.7652, 0.1553, 0.3057, 0.1322, 0.3071, 0.1286, 0.267, 0.1594, 0.2681, 0.6049, 0.2355, 0.6301, 0.2407, 0.6416, 0.2818, 0.622, 0.2735, 0.5302, 0.3137, 0.4991, 0.3035, 0.5152, 0.2819, 0.5513, 0.2853, 0.5589, 0.2471, 0.5513, 0.2853, 0.5152, 0.2819, 0.5507, 0.2255, 0.1571, 0.07428, 0.1281, 0.03896, 0.1478, 0.02899, 0.1705, 0.04702, 0.1851, 0.07611, 0.1571, 0.07428, 0.1705, 0.04702, 0.1906, 0.05283, 0.04005, 0.2553, 0.02429, 0.2234, 0.06907, 0.2246, 0.09056, 0.2433, 0.0911, 0.2758, 0.09056, 0.2433, 0.135, 0.2209, 0.1286, 0.267, 0.135, 0.2209, 0.13, 0.1846, 0.1686, 0.1818, 0.1672, 0.2186, 0.1286, 0.267, 0.135, 0.2209, 0.1672, 0.2186, 0.1594, 0.2681, 0.4982, 0.9742, 0.503, 0.8969, 0.5304, 0.8869, 0.5334, 0.9499, 0.8419, 0.696, 0.8531, 0.6431, 0.8964, 0.642, 0.8774, 0.6975, 0.5089, 0.2222, 0.4634, 0.2232, 0.4633, 0.1943, 0.5216, 0.189, 0.09148, 0.3155, 0.04406, 0.3298, 0.04312, 0.2887, 0.0911, 0.2758, 0.5216, 0.189, 0.5529, 0.1863, 0.5507, 0.2255, 0.5089, 0.2222, 0.0911, 0.2758, 0.04312, 0.2887, 0.04005, 0.2553, 0.09056, 0.2433, 0.5513, 0.2853, 0.5923, 0.2942, 0.5652, 0.3172, 0.5302, 0.3137, 0.5589, 0.2471, 0.6053, 0.2652, 0.5923, 0.2942, 0.5513, 0.2853, 0.04902, 0.1792, 0.06907, 0.2246, 0.02429, 0.2234, 0.00602, 0.197, 0.7194, 0.2737, 0.6871, 0.2758, 0.6943, 0.2473, 0.7342, 0.2542, 0.5966, 0.3218, 0.5652, 0.3172, 0.5923, 0.2942, 0.6099, 0.3029, 0.6112, 0.387, 0.6003, 0.3865, 0.5958, 0.3715, 0.606, 0.3709, 0.13, 0.1846, 0.1393, 0.1384, 0.1752, 0.1392, 0.1686, 0.1818, 0.5864, 0.3744, 0.5904, 0.3893, 0.5229, 0.4004, 0.5213, 0.3839, 0.1571, 0.07428, 0.1851, 0.07611, 0.1752, 0.1392, 0.1393, 0.1384, 0.7493, 0.3535, 0.7343, 0.3572, 0.7154, 0.3386, 0.7356, 0.3303, 0.6774, 0.4056, 0.6698, 0.3828, 0.7358, 0.3855, 0.7354, 0.4057, 0.6093, 0.3268, 0.5966, 0.3218, 0.6099, 0.3029, 0.6293, 0.3079, 0.6744, 0.4428, 0.6774, 0.4056, 0.7354, 0.4057, 0.7366, 0.4383, 0.04628, 0.1565, 0.04902, 0.1792, 0.00602, 0.197, 0.0002169, 0.1845, 0.5864, 0.3744, 0.5867, 0.3552, 0.5958, 0.3518, 0.5958, 0.3715, 0.606, 0.3709, 0.604, 0.3512, 0.6506, 0.3428, 0.6613, 0.3618, 0.7358, 0.3855, 0.7343, 0.3572, 0.7493, 0.3535, 0.755, 0.3885, 0.7366, 0.4383, 0.7354, 0.4057, 0.7578, 0.4064, 0.7625, 0.4388, 0.1281, 0.03896, 0.1571, 0.07428, 0.1393, 0.1384, 0.1112, 0.1228, 0.1112, 0.1228, 0.09061, 0.1107, 0.09579, 0.04372, 0.1281, 0.03896, 0.1281, 0.03896, 0.09579, 0.04372, 0.09701, 0.0002169, 0.1189, 0.00786, 0.651, 0.5868, 0.661, 0.5621, 0.7264, 0.5952, 0.6954, 0.6314, 0.661, 0.5621, 0.6651, 0.5224, 0.7467, 0.5308, 0.7264, 0.5952, 0.6099, 0.3029, 0.5923, 0.2942, 0.6053, 0.2652, 0.622, 0.2735, 0.6099, 0.3029, 0.622, 0.2735, 0.6416, 0.2818, 0.6293, 0.3079, 0.4446, 0.9126, 0.3834, 0.9272, 0.3835, 0.8588, 0.4388, 0.8667, 0.4446, 0.9126, 0.4388, 0.8667, 0.4934, 0.8649, 0.503, 0.8969, 0.503, 0.8969, 0.4934, 0.8649, 0.5305, 0.8627, 0.5304, 0.8869, 0.789, 0.687, 0.8017, 0.6294, 0.8531, 0.6431, 0.8419, 0.696, 0.4471, 0.9861, 0.4446, 0.9126, 0.503, 0.8969, 0.4982, 0.9742, 0.8365, 0.7368, 0.774, 0.733, 0.789, 0.687, 0.8419, 0.696, 0.7644, 0.7771, 0.774, 0.733, 0.8365, 0.7368, 0.8166, 0.7811, 0.789, 0.687, 0.774, 0.733, 0.7205, 0.7274, 0.7281, 0.6725, 0.774, 0.733, 0.7644, 0.7771, 0.7182, 0.7752, 0.7205, 0.7274, 0.09061, 0.1107, 0.07566, 0.0992, 0.08063, 0.0441, 0.09579, 0.04372, 0.7467, 0.5308, 0.7604, 0.5362, 0.7354, 0.6001, 0.7264, 0.5952, 0.617, 0.4497, 0.6061, 0.4507, 0.6077, 0.4087, 0.6185, 0.4089, 0.09056, 0.2433, 0.06907, 0.2246, 0.13, 0.1846, 0.135, 0.2209, 0.04902, 0.1792, 0.09061, 0.1107, 0.1112, 0.1228, 0.06907, 0.2246, 0.1112, 0.1228, 0.1393, 0.1384, 0.13, 0.1846, 0.06907, 0.2246, 0.6117, 0.5499, 0.6025, 0.5486, 0.6042, 0.5251, 0.6139, 0.5235, 0.6139, 0.5235, 0.6042, 0.5251, 0.6118, 0.4956, 0.6223, 0.4946, 0.6185, 0.4089, 0.6077, 0.4087, 0.6003, 0.3865, 0.6112, 0.387, 0.6069, 0.5702, 0.599, 0.5677, 0.6025, 0.5486, 0.6117, 0.5499, 0.6024, 0.4899, 0.5959, 0.5214, 0.5348, 0.5076, 0.5366, 0.4704, 0.5979, 0.4106, 0.5904, 0.3893, 0.6003, 0.3865, 0.6077, 0.4087, 0.5977, 0.4511, 0.5979, 0.4106, 0.6077, 0.4087, 0.6061, 0.4507, 0.5894, 0.5681, 0.5932, 0.5481, 0.6025, 0.5486, 0.599, 0.5677, 0.09579, 0.04372, 0.08063, 0.0441, 0.07513, 0.0002968, 0.09701, 0.0002169, 0.7366, 0.4383, 0.742, 0.4805, 0.6767, 0.4924, 0.6744, 0.4428, 0.617, 0.4497, 0.6744, 0.4428, 0.6767, 0.4924, 0.6223, 0.4946, 0.6024, 0.4899, 0.5977, 0.4511, 0.6061, 0.4507, 0.6118, 0.4956, 0.3947, 0.3897, 0.3936, 0.3614, 0.5213, 0.3839, 0.5229, 0.4004, 0.3914, 0.4126, 0.3947, 0.3897, 0.5229, 0.4004, 0.53, 0.4182, 0.5932, 0.5481, 0.5959, 0.5214, 0.6042, 0.5251, 0.6025, 0.5486, 0.3869, 0.444, 0.3914, 0.4126, 0.53, 0.4182, 0.5343, 0.4375, 0.5343, 0.4375, 0.5366, 0.4704, 0.3834, 0.4681, 0.3869, 0.444, 0.5366, 0.4704, 0.5348, 0.5076, 0.3838, 0.4907, 0.3834, 0.4681, 0.3936, 0.3614, 0.3894, 0.3303, 0.5224, 0.3631, 0.5213, 0.3839, 0.5304, 0.5433, 0.5244, 0.5696, 0.3912, 0.5433, 0.3881, 0.5256, 0.7281, 0.6725, 0.7403, 0.6154, 0.8017, 0.6294, 0.789, 0.687, 0.4446, 0.9126, 0.4471, 0.9861, 0.387, 0.9998, 0.3834, 0.9272, 0.5348, 0.5076, 0.5304, 0.5433, 0.3881, 0.5256, 0.3838, 0.4907, 0.6606, 0.189, 0.6857, 0.1777, 0.7046, 0.1816, 0.7078, 0.2079, 0.622, 0.2735, 0.6053, 0.2652, 0.6049, 0.2355, 0.6416, 0.2818, 0.6301, 0.2407, 0.6686, 0.2404, 0.669, 0.2805, 0.7354, 0.4057, 0.7358, 0.3855, 0.755, 0.3885, 0.7578, 0.4064, 0.7078, 0.2079, 0.6686, 0.2404, 0.6301, 0.2407, 0.6606, 0.189, 0.6102, 0.1854, 0.6606, 0.189, 0.6301, 0.2407, 0.6049, 0.2355, 0.7087, 0.1812, 0.7128, 0.203, 0.7078, 0.2079, 0.7046, 0.1816, 0.699, 0.1635, 0.7046, 0.1816, 0.6857, 0.1777, 0.6797, 0.1635, 0.5473, 0.6867, 0.5712, 0.705, 0.5636, 0.7155, 0.5338, 0.7147, 0.5089, 0.2222, 0.4917, 0.2737, 0.4626, 0.2877, 0.4634, 0.2232, 0.4917, 0.2737, 0.5152, 0.2819, 0.4991, 0.3035, 0.4626, 0.2877, 0.5507, 0.2255, 0.5152, 0.2819, 0.4917, 0.2737, 0.5089, 0.2222, 0.1909, 0.0467, 0.2072, 0.04726, 0.2072, 0.05222, 0.1906, 0.05283, 0.5549, 0.1635, 0.6098, 0.1635, 0.6102, 0.1854, 0.5529, 0.1863, 0.2072, 0.07479, 0.1851, 0.07611, 0.1906, 0.05283, 0.2072, 0.05222, 0.6102, 0.1854, 0.6049, 0.2355, 0.5507, 0.2255, 0.5529, 0.1863, 0.5507, 0.2255, 0.6049, 0.2355, 0.6053, 0.2652, 0.5589, 0.2471, 0.7654, 0.8074, 0.7644, 0.7771, 0.8166, 0.7811, 0.8124, 0.8074, 0.8124, 0.8074, 0.8166, 0.7811, 0.8697, 0.7652, 0.869, 0.8074, 0.1686, 0.1818, 0.1752, 0.1392, 0.2072, 0.1368, 0.2072, 0.1796, 0.1851, 0.07611, 0.2072, 0.07479, 0.2072, 0.1368, 0.1752, 0.1392, 0.7021, 0.1635, 0.7087, 0.1812, 0.7046, 0.1816, 0.699, 0.1635, 0.6797, 0.1635, 0.6857, 0.1777, 0.6606, 0.189, 0.6573, 0.1635, 0.6098, 0.1635, 0.6573, 0.1635, 0.6606, 0.189, 0.6102, 0.1854, 0.3835, 0.8588, 0.3838, 0.8253, 0.4325, 0.8253, 0.4388, 0.8667, 0.7176, 0.8074, 0.7182, 0.7752, 0.7644, 0.7771, 0.7654, 0.8074, 0.4633, 0.1943, 0.4633, 0.1635, 0.517, 0.1635, 0.5216, 0.189, 0.9396, 0.5504, 0.9384, 0.5099, 0.9863, 0.506, 0.9875, 0.544, 0.4934, 0.8649, 0.4835, 0.8253, 0.5303, 0.8253, 0.5305, 0.8627, 0.5549, 0.1635, 0.5529, 0.1863, 0.5216, 0.189, 0.517, 0.1635, 0.2072, 0.305, 0.1553, 0.3057, 0.1594, 0.2681, 0.2072, 0.2649, 0.1672, 0.2186, 0.1686, 0.1818, 0.2072, 0.1796, 0.2072, 0.2197, 0.1594, 0.2681, 0.1672, 0.2186, 0.2072, 0.2197, 0.2072, 0.2649, 0.4388, 0.8667, 0.4325, 0.8253, 0.4835, 0.8253, 0.4934, 0.8649, 0.5304, 0.5433, 0.5348, 0.5076, 0.5959, 0.5214, 0.5932, 0.5481, 0.5366, 0.4704, 0.5343, 0.4375, 0.5977, 0.4511, 0.6024, 0.4899, 0.5244, 0.5696, 0.5304, 0.5433, 0.5932, 0.5481, 0.5894, 0.5681, 0.5343, 0.4375, 0.53, 0.4182, 0.5979, 0.4106, 0.5977, 0.4511, 0.53, 0.4182, 0.5229, 0.4004, 0.5904, 0.3893, 0.5979, 0.4106, 0.6118, 0.4956, 0.6042, 0.5251, 0.5959, 0.5214, 0.6024, 0.4899, 0.5213, 0.3839, 0.5224, 0.3631, 0.5867, 0.3552, 0.5864, 0.3744, 0.5958, 0.3715, 0.6003, 0.3865, 0.5904, 0.3893, 0.5864, 0.3744, 0.6061, 0.4507, 0.617, 0.4497, 0.6223, 0.4946, 0.6118, 0.4956, 0.651, 0.5868, 0.6069, 0.5702, 0.6117, 0.5499, 0.661, 0.5621, 0.6774, 0.4056, 0.6185, 0.4089, 0.6112, 0.387, 0.6698, 0.3828, 0.6651, 0.5224, 0.6139, 0.5235, 0.6223, 0.4946, 0.6767, 0.4924, 0.661, 0.5621, 0.6117, 0.5499, 0.6139, 0.5235, 0.6651, 0.5224, 0.6744, 0.4428, 0.617, 0.4497, 0.6185, 0.4089, 0.6774, 0.4056, 0.5958, 0.3715, 0.5958, 0.3518, 0.604, 0.3512, 0.606, 0.3709, 0.6698, 0.3828, 0.6112, 0.387, 0.606, 0.3709, 0.6613, 0.3618, 0.7343, 0.3572, 0.6613, 0.3618, 0.6506, 0.3428, 0.7154, 0.3386, 0.7343, 0.3572, 0.7358, 0.3855, 0.6698, 0.3828, 0.6613, 0.3618, 0.6646, 0.2992, 0.6293, 0.3079, 0.6416, 0.2818, 0.669, 0.2805, 0.6835, 0.2972, 0.6871, 0.2758, 0.7194, 0.2737, 0.7177, 0.2966, 0.766, 0.4813, 0.742, 0.4805, 0.7366, 0.4383, 0.7625, 0.4388, 0.6646, 0.2992, 0.669, 0.2805, 0.6871, 0.2758, 0.6835, 0.2972, 0.7264, 0.5952, 0.7354, 0.6001, 0.71, 0.6503, 0.6954, 0.6314, 0.7467, 0.5308, 0.6651, 0.5224, 0.6767, 0.4924, 0.742, 0.4805, 0.7604, 0.5362, 0.7467, 0.5308, 0.742, 0.4805, 0.766, 0.4813, 0.07566, 0.0992, 0.09061, 0.1107, 0.04902, 0.1792, 0.04628, 0.1565, 0.6342, 0.6918, 0.6215, 0.6852, 0.6299, 0.6607, 0.6511, 0.6696, 0.5713, 0.7464, 0.5784, 0.7599, 0.5584, 0.7857, 0.5437, 0.7711, 0.1373, 0.01043, 0.1454, 0.00746, 0.1521, 0.02585, 0.1478, 0.02899, 0.6215, 0.6852, 0.5999, 0.6883, 0.6005, 0.6507, 0.6299, 0.6607, 0.5999, 0.6883, 0.5832, 0.6944, 0.5782, 0.6568, 0.6005, 0.6507, 0.5832, 0.6944, 0.5712, 0.705, 0.5473, 0.6867, 0.5782, 0.6568, 0.5636, 0.7155, 0.5645, 0.7345, 0.5338, 0.7516, 0.5338, 0.7147, 0.5645, 0.7345, 0.5713, 0.7464, 0.5437, 0.7711, 0.5338, 0.7516, 0.9859, 0.4774, 0.9379, 0.4871, 0.9373, 0.4365, 0.9855, 0.4365, 0.9892, 0.1394, 0.9892, 0.1702, 0.941, 0.1763, 0.9408, 0.1394, 0.9409, 0.2, 0.9893, 0.1991, 0.9885, 0.2636, 0.9405, 0.2627, 0.9893, 0.1991, 0.9409, 0.2, 0.941, 0.1763, 0.9892, 0.1702])
me_male1591_001.materials.append(mat_materiais)
me_male1591_001.use_remesh_preserve_volume = False
me_male1591_001.use_remesh_preserve_attributes = False
me_male1591_001.use_mirror_vertex_groups = False
me_male1591_001.update()
me_male1591_001.normals_split_custom_set([tuple(v) for v in zip(*[iter([0.2911, 0.9417, -0.1687, 0.2149, 0.8413, 0.496, -0.05155, 0.879, 0.474, -0.02627, 0.7176, -0.6959, 0.2874, 0.5983, -0.7479, 0.2311, 0.6967, -0.6791, -0.01731, 0.4132, -0.9105, 0.06671, 0.3869, -0.9197, 0.6934, 0.6225, -0.363, 0.2911, 0.9417, -0.1687, 0.2311, 0.6967, -0.6791, 0.2874, 0.5983, -0.7479, 0.6813, 0.1508, 0.7163, 0.2323, 0.6524, 0.7214, 0.2149, 0.8413, 0.496, 0.8321, 0.4882, 0.2632, 0.5814, 0.00317, 0.8136, 0.2122, 0.5415, 0.8134, 0.2323, 0.6524, 0.7214, 0.6813, 0.1508, 0.7163, -0.05155, 0.879, 0.474, 0.2149, 0.8413, 0.496, 0.2323, 0.6524, 0.7214, -0.02306, 0.728, 0.6852, 0.2323, 0.6524, 0.7214, 0.2122, 0.5415, 0.8134, 0.05962, 0.5313, 0.8451, -0.02306, 0.728, 0.6852, -0.02306, 0.728, 0.6852, 0.05962, 0.5313, 0.8451, 0.09331, 0.41, 0.9073, -0.04968, 0.6971, 0.7153, 0.1131, -0.1461, -0.9828, 0.5959, -0.1519, -0.7886, 0.4783, 0.2212, -0.8499, 0.173, 0.1153, -0.9782, 0.5248, 0.1744, -0.8332, 0.4783, 0.2212, -0.8499, 0.9508, 0.04352, -0.3067, 0.9063, 0.1292, -0.4023, 0.9362, 0.2166, 0.2769, 0.9508, 0.04352, -0.3067, 0.941, -0.1292, -0.3128, 0.9519, -0.0987, 0.29, 0.5959, -0.1519, -0.7886, 0.5974, -0.201, -0.7764, 0.8895, -0.2074, -0.4071, 0.941, -0.1292, -0.3128, 0.3184, 0.1482, -0.9363, 0.173, 0.1153, -0.9782, 0.4783, 0.2212, -0.8499, 0.5248, 0.1744, -0.8332, 0.1131, -0.1461, -0.9828, 0.1106, -0.1466, -0.983, 0.5974, -0.201, -0.7764, 0.5959, -0.1519, -0.7886, 0.2692, 0.2027, 0.9415, 0.4683, -0.0006973, 0.8836, 0.4472, 0.3168, 0.8365, 0.1616, 0.4285, 0.889, 0.9509, -0.2843, 0.1226, 0.7309, -0.2787, 0.623, 0.7767, -0.1495, 0.6119, 0.9818, -0.1657, 0.09255, 0.6503, -0.2654, 0.7118, 0.4412, -0.0583, 0.8955, 0.7767, -0.1495, 0.6119, 0.7309, -0.2787, 0.623, -0.02492, 0.4884, -0.8723, 0.2311, 0.6967, -0.6791, 0.2911, 0.9417, -0.1687, -0.02627, 0.7176, -0.6959, -0.1174, 0.3423, -0.9322, -0.01731, 0.4132, -0.9105, 0.2311, 0.6967, -0.6791, -0.02492, 0.4884, -0.8723, 0.9509, -0.2843, 0.1226, 0.8872, -0.1831, -0.4235, 0.7906, -0.2991, -0.5343, 0.8795, -0.4366, 0.1895, 0.8895, -0.2074, -0.4071, 0.5974, -0.201, -0.7764, 0.5981, -0.06763, -0.7985, 0.8872, -0.1831, -0.4235, 0.5981, -0.06763, -0.7985, 0.08004, -0.07665, -0.9938, 0.01355, 0.03628, -0.9992, 0.6243, -0.06546, -0.7784, 0.5974, -0.201, -0.7764, 0.1106, -0.1466, -0.983, 0.08004, -0.07665, -0.9938, 0.5981, -0.06763, -0.7985, 0.9468, 0.104, 0.3047, 0.9362, 0.2166, 0.2769, 0.553, 0.1241, 0.8239, 0.6367, 0.06601, 0.7683, 0.9063, 0.1292, -0.4023, 0.9508, 0.04352, -0.3067, 0.9362, 0.2166, 0.2769, 0.9468, 0.104, 0.3047, 0.5273, -0.04515, 0.8485, 0.2154, -0.01019, 0.9765, 0.2625, -0.03076, 0.9644, 0.5773, -0.085, 0.8121, 0.941, -0.1292, -0.3128, 0.8895, -0.2074, -0.4071, 0.9818, -0.1657, 0.09255, 0.9519, -0.0987, 0.29, 0.2154, -0.01019, 0.9765, 0.5273, -0.04515, 0.8485, 0.4412, -0.0583, 0.8955, 0.1202, 0.1132, 0.9863, 0.8895, -0.2074, -0.4071, 0.8872, -0.1831, -0.4235, 0.9509, -0.2843, 0.1226, 0.9818, -0.1657, 0.09255, 0.7309, -0.2787, 0.623, 0.9509, -0.2843, 0.1226, 0.8795, -0.4366, 0.1895, 0.7146, -0.2915, 0.6359, 0.6503, -0.2654, 0.7118, 0.7309, -0.2787, 0.623, 0.7146, -0.2915, 0.6359, 0.6654, -0.1624, 0.7286, 0.6738, -0.4885, -0.5544, 0.8329, -0.5056, 0.2251, 0.8795, -0.4366, 0.1895, 0.7906, -0.2991, -0.5343, -0.0748, 0.9033, 0.4225, -0.05155, 0.879, 0.474, -0.02306, 0.728, 0.6852, -0.04968, 0.6971, 0.7153, 0.8329, -0.5056, 0.2251, 0.625, -0.2595, 0.7363, 0.7146, -0.2915, 0.6359, 0.8795, -0.4366, 0.1895, -0.01112, -0.5663, 0.8241, 0.1596, -0.844, 0.5121, -0.008317, -0.9069, 0.4213, 0.0279, -0.6445, 0.7641, 0.6243, -0.06546, -0.7784, 0.01355, 0.03628, -0.9992, -0.07774, 0.2445, -0.9665, 0.3453, 0.1923, -0.9186, -0.08655, -0.8819, 0.4634, -0.01484, -0.8323, 0.5541, -0.03768, -0.4684, 0.8827, -0.1076, -0.5989, 0.7936, -0.02492, 0.4884, -0.8723, 0.3453, 0.1923, -0.9186, -0.07774, 0.2445, -0.9665, -0.1174, 0.3423, -0.9322, 0.5386, -0.1026, 0.8363, 0.5606, -0.7948, 0.2323, 0.7226, -0.6492, 0.2375, 0.4931, -0.4653, 0.7351, 0.1123, 0.2911, 0.9501, 0.1009, 0.4055, 0.9085, 0.2762, -0.1859, 0.9429, 0.07407, -0.5593, 0.8256, 0.5606, -0.7948, 0.2323, 0.5386, -0.1026, 0.8363, 0.625, -0.2595, 0.7363, 0.8329, -0.5056, 0.2251, 0.1187, 0.8754, 0.4685, 0.02812, 0.8938, 0.4475, 0.1009, 0.4055, 0.9085, 0.1123, 0.2911, 0.9501, 0.4215, -0.7222, -0.5484, 0.5606, -0.7948, 0.2323, 0.8329, -0.5056, 0.2251, 0.6738, -0.4885, -0.5544, -0.08655, -0.8819, 0.4634, -0.008317, -0.9069, 0.4213, 0.08306, -0.9951, -0.05444, 0.0528, -0.9964, -0.0656, 0.1596, -0.844, 0.5121, 0.427, -0.7283, 0.5359, 0.2432, -0.9693, -0.03557, 0.1062, -0.9906, -0.08566, 0.2762, -0.1859, 0.9429, 0.299, 0.2677, 0.9159, 0.5386, -0.1026, 0.8363, 0.4931, -0.4653, 0.7351, 0.02812, 0.8938, 0.4475, -0.1675, 0.8664, 0.4704, -0.002372, 0.4101, 0.9121, 0.1009, 0.4055, 0.9085, -0.02627, 0.7176, -0.6959, 0.4852, 0.08222, -0.8705, 0.3453, 0.1923, -0.9186, -0.02492, 0.4884, -0.8723, 0.4852, 0.08222, -0.8705, -0.02627, 0.7176, -0.6959, -0.01476, 0.8594, -0.511, 0.3257, 0.03359, -0.9449, -0.02627, 0.7176, -0.6959, -0.05155, 0.879, 0.474, -0.0748, 0.9033, 0.4225, -0.01476, 0.8594, -0.511, 0.2432, -0.9693, -0.03557, 0.7226, -0.6492, 0.2375, 0.269, -0.7454, -0.61, 0.175, -0.7513, -0.6363, 0.175, -0.7513, -0.6363, 0.269, -0.7454, -0.61, 0.2674, 0.1691, -0.9486, 0.01777, 0.01965, -0.9996, 0.625, -0.2595, 0.7363, 0.4683, -0.0006973, 0.8836, 0.6654, -0.1624, 0.7286, 0.7146, -0.2915, 0.6359, 0.625, -0.2595, 0.7363, 0.5386, -0.1026, 0.8363, 0.4472, 0.3168, 0.8365, 0.4683, -0.0006973, 0.8836, 0.6934, 0.08104, 0.716, 0.2913, -0.05492, 0.955, 0.2127, -0.02761, 0.9767, 0.5765, 0.1272, 0.8071, 0.6934, 0.08104, 0.716, 0.6367, 0.06601, 0.7683, 0.2364, 0.0219, 0.9714, 0.2913, -0.05492, 0.955, 0.6367, 0.06601, 0.7683, 0.553, 0.1241, 0.8239, 0.2639, 0.1446, 0.9536, 0.2364, 0.0219, 0.9714, 0.851, 0.1696, -0.497, 0.9063, 0.1292, -0.4023, 0.9468, 0.104, 0.3047, 0.9736, 0.1899, 0.1265, 0.9736, 0.1899, 0.1265, 0.9468, 0.104, 0.3047, 0.6367, 0.06601, 0.7683, 0.6934, 0.08104, 0.716, 0.5248, 0.1744, -0.8332, 0.9063, 0.1292, -0.4023, 0.851, 0.1696, -0.497, 0.4424, 0.1048, -0.8907, 0.3156, 0.1382, -0.9388, 0.3184, 0.1482, -0.9363, 0.5248, 0.1744, -0.8332, 0.4424, 0.1048, -0.8907, 0.851, 0.1696, -0.497, 0.8464, 0.1601, -0.508, 0.5623, 0.235, -0.7929, 0.4424, 0.1048, -0.8907, 0.4424, 0.1048, -0.8907, 0.5623, 0.235, -0.7929, 0.2501, 0.1528, -0.9561, 0.3156, 0.1382, -0.9388, 0.3257, 0.03359, -0.9449, -0.01476, 0.8594, -0.511, 0.01537, 0.9359, -0.3518, 0.2595, 0.2914, -0.9207, 0.2674, 0.1691, -0.9486, 0.269, -0.7454, -0.61, 0.4215, -0.7222, -0.5484, 0.2595, 0.2914, -0.9207, 0.0553, 0.9429, 0.3283, -0.0505, 0.2298, 0.9719, 0.04084, 0.2097, 0.9769, 0.06958, 0.9628, 0.2612, 0.8872, -0.1831, -0.4235, 0.5981, -0.06763, -0.7985, 0.6243, -0.06546, -0.7784, 0.7906, -0.2991, -0.5343, 0.6738, -0.4885, -0.5544, 0.7906, -0.2991, -0.5343, 0.4852, 0.08222, -0.8705, 0.3257, 0.03359, -0.9449, 0.4852, 0.08222, -0.8705, 0.7906, -0.2991, -0.5343, 0.6243, -0.06546, -0.7784, 0.3453, 0.1923, -0.9186, 0.1193, -0.7772, -0.6178, 0.07134, -0.0832, -0.994, 0.2157, 0.07139, -0.9739, 0.1764, -0.7117, -0.68, 0.07134, -0.0832, -0.994, 0.1026, 0.7844, -0.6117, 0.1411, 0.7423, -0.655, 0.2157, 0.07139, -0.9739, -0.0505, 0.2298, 0.9719, -0.01112, -0.5663, 0.8241, 0.0279, -0.6445, 0.7641, 0.04084, 0.2097, 0.9769, 0.1062, -0.9906, -0.08566, 0.1193, -0.7772, -0.6178, 0.1764, -0.7117, -0.68, 0.08306, -0.9951, -0.05444, 0.02834, 0.8637, -0.5031, -0.02829, 0.9733, -0.2279, 0.03164, 0.6845, -0.7283, 0.3026, -0.05305, -0.9516, 0.1472, -0.02209, 0.9889, 0.04084, 0.2097, 0.9769, 0.0279, -0.6445, 0.7641, -0.1076, -0.5989, 0.7936, -0.02606, 0.9451, 0.3257, 0.06958, 0.9628, 0.2612, 0.04084, 0.2097, 0.9769, 0.1472, -0.02209, 0.9889, 0.0528, -0.9964, -0.0656, 0.08306, -0.9951, -0.05444, 0.1764, -0.7117, -0.68, -0.0006824, -0.6229, -0.7823, -0.01476, 0.8594, -0.511, -0.0748, 0.9033, 0.4225, -0.1675, 0.8664, 0.4704, 0.01537, 0.9359, -0.3518, 0.02812, 0.8938, 0.4475, 0.1187, 0.8754, 0.4685, 0.05743, 0.846, -0.5301, 0.007186, 0.9417, -0.3364, 0.0553, 0.9429, 0.3283, 0.1026, 0.7844, -0.6117, 0.05743, 0.846, -0.5301, 0.1187, 0.8754, 0.4685, 0.02834, 0.8637, -0.5031, 0.1411, 0.7423, -0.655, 0.06958, 0.9628, 0.2612, -0.02606, 0.9451, 0.3257, -0.2553, -0.1204, 0.9593, -0.03768, -0.4684, 0.8827, -0.01484, -0.8323, 0.5541, -0.1753, -0.7252, 0.6659, -0.1769, -0.3877, 0.9046, -0.1283, 0.01664, 0.9916, -0.03768, -0.4684, 0.8827, -0.2553, -0.1204, 0.9593, -0.0006824, -0.6229, -0.7823, 0.1764, -0.7117, -0.68, 0.2157, 0.07139, -0.9739, 0.3026, -0.05305, -0.9516, -0.2248, 0.6622, 0.7148, -0.08107, 0.7942, 0.6022, -0.1283, 0.01664, 0.9916, -0.1769, -0.3877, 0.9046, -0.08107, 0.7942, 0.6022, -0.2248, 0.6622, 0.7148, -0.05731, 0.9943, -0.08991, -0.02829, 0.9733, -0.2279, -0.02829, 0.9733, -0.2279, -0.05731, 0.9943, -0.08991, -0.01397, 0.674, -0.7386, 0.03164, 0.6845, -0.7283, -0.1753, -0.7252, 0.6659, -0.01484, -0.8323, 0.5541, 0.01848, -0.9861, -0.165, -0.06968, -0.9951, -0.07067, -0.3721, -0.454, -0.8096, 0.052, 0.07822, -0.9956, -0.06968, -0.9951, -0.07067, 0.01848, -0.9861, -0.165, 0.8464, 0.1601, -0.508, 0.851, 0.1696, -0.497, 0.9736, 0.1899, 0.1265, 0.978, 0.2056, 0.03417, 0.6934, 0.08104, 0.716, 0.5765, 0.1272, 0.8071, 0.978, 0.2056, 0.03417, 0.9736, 0.1899, 0.1265, 0.03164, 0.6845, -0.7283, -0.01397, 0.674, -0.7386, 0.052, 0.07822, -0.9956, -0.3721, -0.454, -0.8096, 0.09192, 0.5789, 0.8102, 0.2122, 0.5415, 0.8134, 0.4036, 0.1522, 0.9022, 0.2815, 0.4187, 0.8634, 0.4683, -0.0006973, 0.8836, 0.2692, 0.2027, 0.9415, 0.6654, -0.1624, 0.7286, 0.4472, 0.3168, 0.8365, 0.09331, 0.41, 0.9073, 0.05962, 0.5313, 0.8451, 0.1616, 0.4285, 0.889, 0.1009, 0.4055, 0.9085, -0.002372, 0.4101, 0.9121, 0.299, 0.2677, 0.9159, 0.2762, -0.1859, 0.9429, 0.2122, 0.5415, 0.8134, 0.09192, 0.5789, 0.8102, 0.1616, 0.4285, 0.889, 0.05962, 0.5313, 0.8451, 0.0717, 0.3438, 0.9363, 0.2692, 0.2027, 0.9415, 0.1616, 0.4285, 0.889, 0.09192, 0.5789, 0.8102, 0.3929, -0.2473, 0.8857, 0.4036, 0.1522, 0.9022, 0.2122, 0.5415, 0.8134, 0.5814, 0.00317, 0.8136, -0.008331, -0.118, 0.993, 0.009411, 0.4809, 0.8767, 0.2815, 0.4187, 0.8634, 0.4036, 0.1522, 0.9022, 0.8321, 0.4882, 0.2632, 0.6934, 0.6225, -0.363, 0.9431, 0.1953, -0.2692, 0.9902, -0.06788, 0.1224, 0.5273, -0.04515, 0.8485, 0.5773, -0.085, 0.8121, 0.9519, -0.0987, 0.29, 0.8083, -0.04753, 0.5868, 0.8083, -0.04753, 0.5868, 0.9519, -0.0987, 0.29, 0.9818, -0.1657, 0.09255, 0.7767, -0.1495, 0.6119, 0.4412, -0.0583, 0.8955, 0.5273, -0.04515, 0.8485, 0.8083, -0.04753, 0.5868, 0.7767, -0.1495, 0.6119, 0.06671, 0.3869, -0.9197, -0.01731, 0.4132, -0.9105, -0.008639, 0.3346, -0.9423, -0.003444, 0.3216, -0.9469, -0.07208, 0.1053, 0.9918, 0.1202, 0.1132, 0.9863, 0.0717, 0.3438, 0.9363, 0.01615, 0.3932, 0.9193, -0.05716, 0.3304, -0.9421, -0.008639, 0.3346, -0.9423, -0.01731, 0.4132, -0.9105, -0.1174, 0.3423, -0.9322, 0.0717, 0.3438, 0.9363, 0.1202, 0.1132, 0.9863, 0.4412, -0.0583, 0.8955, 0.2692, 0.2027, 0.9415, 0.4412, -0.0583, 0.8955, 0.6503, -0.2654, 0.7118, 0.6654, -0.1624, 0.7286, 0.2692, 0.2027, 0.9415, -0.2104, 0.08676, -0.9738, -0.01006, 0.3656, -0.9307, 0.3184, 0.1482, -0.9363, 0.3156, 0.1382, -0.9388, -0.01006, 0.3656, -0.9307, -0.05461, 0.1061, -0.9929, 0.173, 0.1153, -0.9782, 0.3184, 0.1482, -0.9363, 0.01355, 0.03628, -0.9992, -0.004682, -0.04504, -0.999, -0.006336, 0.1657, -0.9862, -0.07774, 0.2445, -0.9665, -0.1174, 0.3423, -0.9322, -0.07774, 0.2445, -0.9665, -0.006336, 0.1657, -0.9862, -0.05716, 0.3304, -0.9421, 0.03096, -0.3686, 0.9291, -0.008331, -0.118, 0.993, 0.4036, 0.1522, 0.9022, 0.3929, -0.2473, 0.8857, 0.009411, 0.4809, 0.8767, 0.03586, 0.5763, 0.8164, 0.09192, 0.5789, 0.8102, 0.2815, 0.4187, 0.8634, 0.01615, 0.3932, 0.9193, 0.0717, 0.3438, 0.9363, 0.09192, 0.5789, 0.8102, 0.03586, 0.5763, 0.8164, 0.2127, -0.02761, 0.9767, 0.2913, -0.05492, 0.955, -0.009141, -0.0813, 0.9966, -0.03366, -0.05238, 0.9981, -0.1302, 0.1339, -0.9824, -0.2104, 0.08676, -0.9738, 0.3156, 0.1382, -0.9388, 0.2501, 0.1528, -0.9561, 0.2625, -0.03076, 0.9644, 0.2154, -0.01019, 0.9765, -0.003691, 0.01005, 0.9999, -0.002418, 0.05255, 0.9986, 0.941, -0.1292, -0.3128, 0.9508, 0.04352, -0.3067, 0.4783, 0.2212, -0.8499, 0.5959, -0.1519, -0.7886, 0.2364, 0.0219, 0.9714, 0.2639, 0.1446, 0.9536, 0.03232, 0.02643, 0.9991, 0.01559, -0.003266, 0.9999, -0.07208, 0.1053, 0.9918, -0.003691, 0.01005, 0.9999, 0.2154, -0.01019, 0.9765, 0.1202, 0.1132, 0.9863, 0.0008373, -0.1616, -0.9869, 0.003047, -0.1467, -0.9892, 0.1106, -0.1466, -0.983, 0.1131, -0.1461, -0.9828, 0.08004, -0.07665, -0.9938, -0.004947, -0.1753, -0.9845, -0.004682, -0.04504, -0.999, 0.01355, 0.03628, -0.9992, 0.1106, -0.1466, -0.983, 0.003047, -0.1467, -0.9892, -0.004947, -0.1753, -0.9845, 0.08004, -0.07665, -0.9938, 0.2913, -0.05492, 0.955, 0.2364, 0.0219, 0.9714, 0.01559, -0.003266, 0.9999, -0.009141, -0.0813, 0.9966, -0.3721, -0.454, -0.8096, -0.0006824, -0.6229, -0.7823, 0.3026, -0.05305, -0.9516, 0.03164, 0.6845, -0.7283, -0.02829, 0.9733, -0.2279, 0.02834, 0.8637, -0.5031, -0.02606, 0.9451, 0.3257, -0.08107, 0.7942, 0.6022, 0.01848, -0.9861, -0.165, 0.0528, -0.9964, -0.0656, -0.0006824, -0.6229, -0.7823, -0.3721, -0.454, -0.8096, -0.08107, 0.7942, 0.6022, -0.02606, 0.9451, 0.3257, 0.1472, -0.02209, 0.9889, -0.1283, 0.01664, 0.9916, -0.1283, 0.01664, 0.9916, 0.1472, -0.02209, 0.9889, -0.1076, -0.5989, 0.7936, -0.03768, -0.4684, 0.8827, 0.1411, 0.7423, -0.655, 0.02834, 0.8637, -0.5031, 0.3026, -0.05305, -0.9516, 0.2157, 0.07139, -0.9739, -0.01484, -0.8323, 0.5541, -0.08655, -0.8819, 0.4634, 0.0528, -0.9964, -0.0656, 0.01848, -0.9861, -0.165, -0.008317, -0.9069, 0.4213, -0.08655, -0.8819, 0.4634, -0.1076, -0.5989, 0.7936, 0.0279, -0.6445, 0.7641, 0.06958, 0.9628, 0.2612, 0.1411, 0.7423, -0.655, 0.1026, 0.7844, -0.6117, 0.0553, 0.9429, 0.3283, 0.2432, -0.9693, -0.03557, 0.175, -0.7513, -0.6363, 0.1193, -0.7772, -0.6178, 0.1062, -0.9906, -0.08566, 0.1123, 0.2911, 0.9501, 0.07407, -0.5593, 0.8256, -0.01112, -0.5663, 0.8241, -0.0505, 0.2298, 0.9719, 0.01777, 0.01965, -0.9996, 0.05743, 0.846, -0.5301, 0.1026, 0.7844, -0.6117, 0.07134, -0.0832, -0.994, 0.175, -0.7513, -0.6363, 0.01777, 0.01965, -0.9996, 0.07134, -0.0832, -0.994, 0.1193, -0.7772, -0.6178, 0.1187, 0.8754, 0.4685, 0.1123, 0.2911, 0.9501, -0.0505, 0.2298, 0.9719, 0.0553, 0.9429, 0.3283, -0.008317, -0.9069, 0.4213, 0.1596, -0.844, 0.5121, 0.1062, -0.9906, -0.08566, 0.08306, -0.9951, -0.05444, 0.07407, -0.5593, 0.8256, 0.427, -0.7283, 0.5359, 0.1596, -0.844, 0.5121, -0.01112, -0.5663, 0.8241, 0.4931, -0.4653, 0.7351, 0.7226, -0.6492, 0.2375, 0.2432, -0.9693, -0.03557, 0.427, -0.7283, 0.5359, 0.4931, -0.4653, 0.7351, 0.427, -0.7283, 0.5359, 0.07407, -0.5593, 0.8256, 0.2762, -0.1859, 0.9429, 0.299, 0.2677, 0.9159, 0.09331, 0.41, 0.9073, 0.4472, 0.3168, 0.8365, 0.5386, -0.1026, 0.8363, -0.002372, 0.4101, 0.9121, -0.1675, 0.8664, 0.4704, -0.0748, 0.9033, 0.4225, -0.04968, 0.6971, 0.7153, 0.01537, 0.9359, -0.3518, -0.1675, 0.8664, 0.4704, 0.02812, 0.8938, 0.4475, 0.007186, 0.9417, -0.3364, 0.299, 0.2677, 0.9159, -0.002372, 0.4101, 0.9121, -0.04968, 0.6971, 0.7153, 0.09331, 0.41, 0.9073, 0.269, -0.7454, -0.61, 0.7226, -0.6492, 0.2375, 0.5606, -0.7948, 0.2323, 0.4215, -0.7222, -0.5484, 0.2674, 0.1691, -0.9486, 0.007186, 0.9417, -0.3364, 0.05743, 0.846, -0.5301, 0.01777, 0.01965, -0.9996, 0.2595, 0.2914, -0.9207, 0.01537, 0.9359, -0.3518, 0.007186, 0.9417, -0.3364, 0.2674, 0.1691, -0.9486, 0.2595, 0.2914, -0.9207, 0.4215, -0.7222, -0.5484, 0.6738, -0.4885, -0.5544, 0.3257, 0.03359, -0.9449, -0.021, -0.4127, 0.9106, 0.03096, -0.3686, 0.9291, 0.3929, -0.2473, 0.8857, 0.6292, -0.3201, 0.7083, 0.2176, 0.2812, -0.9346, 0.06671, 0.3869, -0.9197, -0.003444, 0.3216, -0.9469, -0.01644, 0.2827, -0.9591, 0.2149, 0.8413, 0.496, 0.2911, 0.9417, -0.1687, 0.6934, 0.6225, -0.363, 0.8321, 0.4882, 0.2632, 0.6292, -0.3201, 0.7083, 0.3929, -0.2473, 0.8857, 0.5814, 0.00317, 0.8136, 0.7946, -0.2051, 0.5715, 0.7946, -0.2051, 0.5715, 0.5814, 0.00317, 0.8136, 0.6813, 0.1508, 0.7163, 0.9218, -0.1343, 0.3638, 0.9218, -0.1343, 0.3638, 0.6813, 0.1508, 0.7163, 0.8321, 0.4882, 0.2632, 0.9902, -0.06788, 0.1224, 0.9431, 0.1953, -0.2692, 0.6934, 0.6225, -0.363, 0.2874, 0.5983, -0.7479, 0.5356, 0.3711, -0.7586, 0.5356, 0.3711, -0.7586, 0.2874, 0.5983, -0.7479, 0.06671, 0.3869, -0.9197, 0.2176, 0.2812, -0.9346, 0.173, 0.1153, -0.9782, -0.05461, 0.1061, -0.9929, 0.0008373, -0.1616, -0.9869, 0.1131, -0.1461, -0.9828, -0.002418, 0.05255, 0.9986, 0.03232, 0.02643, 0.9991, 0.2639, 0.1446, 0.9536, 0.2625, -0.03076, 0.9644, 0.553, 0.1241, 0.8239, 0.9362, 0.2166, 0.2769, 0.9519, -0.0987, 0.29, 0.5773, -0.085, 0.8121, 0.5773, -0.085, 0.8121, 0.2625, -0.03076, 0.9644, 0.2639, 0.1446, 0.9536, 0.553, 0.1241, 0.8239, -0.3091, 0.9282, -0.2072, -0.6222, 0.7297, -0.2835, -0.1742, 0.9301, 0.3233, -0.134, 0.9007, 0.4132, -0.4269, 0.5211, -0.7391, -0.1325, 0.4613, -0.8773, 0.0323, 0.423, -0.9056, -0.2011, 0.6337, -0.747, -0.6727, 0.6386, -0.3737, -0.4269, 0.5211, -0.7391, -0.2011, 0.6337, -0.747, -0.3091, 0.9282, -0.2072, -0.6809, 0.2617, 0.6841, -0.8128, 0.4968, 0.3042, -0.134, 0.9007, 0.4132, -0.09924, 0.6367, 0.7647, -0.5709, -0.03894, 0.8201, -0.6809, 0.2617, 0.6841, -0.09924, 0.6367, 0.7647, -0.429, 0.4819, 0.764, -0.1742, 0.9301, 0.3233, 0.09569, 0.6984, 0.7093, -0.09924, 0.6367, 0.7647, -0.134, 0.9007, 0.4132, -0.09924, 0.6367, 0.7647, 0.09569, 0.6984, 0.7093, -0.05922, 0.5312, 0.8452, -0.429, 0.4819, 0.764, 0.09569, 0.6984, 0.7093, -0.1001, 0.605, 0.7899, -0.1523, 0.4916, 0.8574, -0.05922, 0.5312, 0.8452, -0.2176, -0.06605, -0.9738, -0.1622, 0.1289, -0.9783, -0.4672, 0.2088, -0.8591, -0.586, -0.1377, -0.7985, -0.4146, 0.2885, -0.8631, -0.9082, 0.1336, -0.3967, -0.8484, 0.2629, -0.4594, -0.4672, 0.2088, -0.8591, -0.9606, 0.1616, 0.2263, -0.9728, -0.03933, 0.2283, -0.9481, -0.1143, -0.2966, -0.8484, 0.2629, -0.4594, -0.586, -0.1377, -0.7985, -0.9481, -0.1143, -0.2966, -0.9074, -0.2787, -0.3144, -0.4956, -0.2919, -0.818, -0.03708, 0.3858, -0.9218, -0.4146, 0.2885, -0.8631, -0.4672, 0.2088, -0.8591, -0.1622, 0.1289, -0.9783, -0.2176, -0.06605, -0.9738, -0.586, -0.1377, -0.7985, -0.4956, -0.2919, -0.818, -0.07227, -0.1902, -0.9791, -0.3794, 0.1033, 0.9194, -0.1899, 0.4595, 0.8676, -0.5085, 0.2413, 0.8266, -0.5213, 0.05421, 0.8517, -0.9627, -0.2245, 0.1508, -0.9788, -0.1727, 0.1104, -0.7726, -0.128, 0.6219, -0.8472, -0.1992, 0.4924, -0.6789, -0.2626, 0.6856, -0.8472, -0.1992, 0.4924, -0.7726, -0.128, 0.6219, -0.4489, -0.0006987, 0.8936, -0.1817, 0.4645, -0.8667, -0.6222, 0.7297, -0.2835, -0.3091, 0.9282, -0.2072, -0.2011, 0.6337, -0.747, 0.1672, 0.3726, -0.9128, -0.1817, 0.4645, -0.8667, -0.2011, 0.6337, -0.747, 0.0323, 0.423, -0.9056, -0.9627, -0.2245, 0.1508, -0.8608, -0.457, 0.224, -0.9511, -0.1088, -0.2891, -0.888, -0.2223, -0.4025, -0.9074, -0.2787, -0.3144, -0.888, -0.2223, -0.4025, -0.3351, -0.2937, -0.8952, -0.4956, -0.2919, -0.818, -0.3351, -0.2937, -0.8952, -0.5078, 0.0903, -0.8567, 0.1305, -0.1037, -0.986, -0.08999, -0.08686, -0.9921, -0.4956, -0.2919, -0.818, -0.3351, -0.2937, -0.8952, -0.08999, -0.08686, -0.9921, -0.07227, -0.1902, -0.9791, -0.9244, 0.3778, 0.05225, -0.597, 0.1075, 0.795, -0.5346, 0.09248, 0.8401, -0.9606, 0.1616, 0.2263, -0.9082, 0.1336, -0.3967, -0.9244, 0.3778, 0.05225, -0.9606, 0.1616, 0.2263, -0.8484, 0.2629, -0.4594, -0.5167, -0.02671, 0.8557, -0.6004, -0.05674, 0.7977, -0.2023, 0.02396, 0.979, -0.1686, -0.0467, 0.9846, -0.9481, -0.1143, -0.2966, -0.9728, -0.03933, 0.2283, -0.9788, -0.1727, 0.1104, -0.9074, -0.2787, -0.3144, -0.1686, -0.0467, 0.9846, -0.06641, 0.05847, 0.9961, -0.4489, -0.0006987, 0.8936, -0.5167, -0.02671, 0.8557, -0.9074, -0.2787, -0.3144, -0.9788, -0.1727, 0.1104, -0.9627, -0.2245, 0.1508, -0.888, -0.2223, -0.4025, -0.8472, -0.1992, 0.4924, -0.6796, -0.3017, 0.6687, -0.8608, -0.457, 0.224, -0.9627, -0.2245, 0.1508, -0.6789, -0.2626, 0.6856, -0.5941, -0.193, 0.7809, -0.6796, -0.3017, 0.6687, -0.8472, -0.1992, 0.4924, -0.8893, -0.32, -0.3267, -0.9511, -0.1088, -0.2891, -0.8608, -0.457, 0.224, -0.7894, -0.5496, 0.2734, -0.01408, 0.8455, 0.5339, -0.1001, 0.605, 0.7899, 0.09569, 0.6984, 0.7093, -0.1742, 0.9301, 0.3233, -0.7894, -0.5496, 0.2734, -0.8608, -0.457, 0.224, -0.6796, -0.3017, 0.6687, -0.6842, -0.2431, 0.6876, 0.0479, -0.5975, 0.8004, -0.05698, -0.6646, 0.745, 0.01359, -0.9094, 0.4156, -0.1354, -0.8361, 0.5316, -0.5078, 0.0903, -0.8567, -0.3224, 0.2109, -0.9228, 0.1704, 0.1333, -0.9763, 0.1305, -0.1037, -0.986, 0.01092, -0.9097, 0.415, 0.02651, -0.5093, 0.8602, -0.1375, -0.5827, 0.801, 0.1449, -0.9014, 0.4079, -0.1817, 0.4645, -0.8667, 0.1672, 0.3726, -0.9128, 0.1704, 0.1333, -0.9763, -0.3224, 0.2109, -0.9228, -0.512, -0.1845, 0.8389, -0.3156, -0.4297, 0.846, -0.5246, -0.8513, 0.001769, -0.5494, -0.796, 0.2542, -0.1906, 0.2307, 0.9542, -0.2714, -0.3524, 0.8957, -0.1759, -0.06522, 0.9822, -0.0004571, 0.3163, 0.9487, -0.5494, -0.796, 0.2542, -0.7894, -0.5496, 0.2734, -0.6842, -0.2431, 0.6876, -0.512, -0.1845, 0.8389, -0.07073, 0.9022, 0.4256, -0.1906, 0.2307, 0.9542, -0.0004571, 0.3163, 0.9487, 0.04543, 0.8528, 0.5203, -0.7342, -0.5725, -0.365, -0.8893, -0.32, -0.3267, -0.7894, -0.5496, 0.2734, -0.5494, -0.796, 0.2542, 0.01092, -0.9097, 0.415, -0.06877, -0.9965, -0.04746, -0.1197, -0.989, -0.08731, 0.01359, -0.9094, 0.4156, -0.1354, -0.8361, 0.5316, -0.2053, -0.9787, 0.004279, -0.07425, -0.991, 0.1113, -0.327, -0.8388, 0.4352, -0.1759, -0.06522, 0.9822, -0.3156, -0.4297, 0.846, -0.512, -0.1845, 0.8389, -0.2563, 0.2189, 0.9415, 0.04543, 0.8528, 0.5203, -0.0004571, 0.3163, 0.9487, 0.02797, 0.4299, 0.9024, 0.1062, 0.9039, 0.4144, -0.6222, 0.7297, -0.2835, -0.1817, 0.4645, -0.8667, -0.3224, 0.2109, -0.9228, -0.538, 0.1875, -0.8218, -0.538, 0.1875, -0.8218, -0.383, 0.1324, -0.9142, 0.1189, 0.8965, -0.4268, -0.6222, 0.7297, -0.2835, -0.6222, 0.7297, -0.2835, 0.1189, 0.8965, -0.4268, -0.01408, 0.8455, 0.5339, -0.1742, 0.9301, 0.3233, -0.07425, -0.991, 0.1113, -0.1275, -0.7367, -0.6641, -0.3087, -0.6652, -0.6799, -0.5246, -0.8513, 0.001769, -0.1275, -0.7367, -0.6641, 0.006833, 0.0428, -0.9991, -0.2534, 0.149, -0.9558, -0.3087, -0.6652, -0.6799, -0.6842, -0.2431, 0.6876, -0.6796, -0.3017, 0.6687, -0.5941, -0.193, 0.7809, -0.5213, 0.05421, 0.8517, -0.6842, -0.2431, 0.6876, -0.5213, 0.05421, 0.8517, -0.5085, 0.2413, 0.8266, -0.512, -0.1845, 0.8389, -0.5636, 0.1906, 0.8038, -0.6688, 0.1267, 0.7326, -0.2249, -0.02762, 0.974, -0.2452, -0.1017, 0.9641, -0.5636, 0.1906, 0.8038, -0.2452, -0.1017, 0.9641, -0.2346, 0.01928, 0.9719, -0.597, 0.1075, 0.795, -0.597, 0.1075, 0.795, -0.2346, 0.01928, 0.9719, -0.197, 0.07377, 0.9776, -0.5346, 0.09248, 0.8401, -0.8253, 0.2073, -0.5253, -0.9707, 0.1978, 0.1362, -0.9244, 0.3778, 0.05225, -0.9082, 0.1336, -0.3967, -0.9707, 0.1978, 0.1362, -0.5636, 0.1906, 0.8038, -0.597, 0.1075, 0.795, -0.9244, 0.3778, 0.05225, -0.4146, 0.2885, -0.8631, -0.4569, 0.09182, -0.8847, -0.8253, 0.2073, -0.5253, -0.9082, 0.1336, -0.3967, -0.1511, 0.2693, -0.9511, -0.4569, 0.09182, -0.8847, -0.4146, 0.2885, -0.8631, -0.03708, 0.3858, -0.9218, -0.8253, 0.2073, -0.5253, -0.4569, 0.09182, -0.8847, -0.365, 0.2353, -0.9008, -0.8331, 0.1602, -0.5294, -0.4569, 0.09182, -0.8847, -0.1511, 0.2693, -0.9511, -0.005532, 0.1528, -0.9882, -0.365, 0.2353, -0.9008, -0.383, 0.1324, -0.9142, -0.186, 0.1179, -0.9754, 0.021, 0.9454, -0.3252, 0.1189, 0.8965, -0.4268, -0.2534, 0.149, -0.9558, -0.186, 0.1179, -0.9754, -0.7342, -0.5725, -0.365, -0.3087, -0.6652, -0.6799, -0.03794, 0.9381, 0.3443, -0.1396, 0.9338, 0.3295, 0.1919, 0.03575, 0.9808, -0.1567, -0.04971, 0.9864, -0.888, -0.2223, -0.4025, -0.9511, -0.1088, -0.2891, -0.5078, 0.0903, -0.8567, -0.3351, -0.2937, -0.8952, -0.8893, -0.32, -0.3267, -0.383, 0.1324, -0.9142, -0.538, 0.1875, -0.8218, -0.9511, -0.1088, -0.2891, -0.538, 0.1875, -0.8218, -0.3224, 0.2109, -0.9228, -0.5078, 0.0903, -0.8567, -0.9511, -0.1088, -0.2891, -0.09852, -0.7643, -0.6372, -0.1206, -0.7522, -0.6478, -0.3958, -0.1494, -0.9061, -0.2734, 0.08333, -0.9583, -0.2734, 0.08333, -0.9583, -0.3958, -0.1494, -0.9061, -0.211, 0.6942, -0.6882, -0.1369, 0.8082, -0.5728, -0.1567, -0.04971, 0.9864, 0.1919, 0.03575, 0.9808, -0.05698, -0.6646, 0.745, 0.0479, -0.5975, 0.8004, -0.2053, -0.9787, 0.004279, -0.1197, -0.989, -0.08731, -0.1206, -0.7522, -0.6478, -0.09852, -0.7643, -0.6372, -0.0546, 0.8858, -0.4608, 0.0737, 0.2023, -0.9765, 0.2924, 0.2894, -0.9115, 0.02122, 0.9723, -0.2328, 0.1278, 0.1485, 0.9806, 0.02651, -0.5093, 0.8602, -0.05698, -0.6646, 0.745, 0.1919, 0.03575, 0.9808, -0.04483, 0.916, 0.3986, 0.1278, 0.1485, 0.9806, 0.1919, 0.03575, 0.9808, -0.1396, 0.9338, 0.3295, -0.06877, -0.9965, -0.04746, -0.3182, -0.7987, -0.5106, -0.1206, -0.7522, -0.6478, -0.1197, -0.989, -0.08731, 0.1189, 0.8965, -0.4268, 0.021, 0.9454, -0.3252, 0.1062, 0.9039, 0.4144, -0.01408, 0.8455, 0.5339, 0.04543, 0.8528, 0.5203, -0.08762, 0.8952, -0.4369, -0.03402, 0.837, -0.5461, -0.07073, 0.9022, 0.4256, -0.03794, 0.9381, 0.3443, -0.07073, 0.9022, 0.4256, -0.03402, 0.837, -0.5461, -0.1369, 0.8082, -0.5728, -0.0546, 0.8858, -0.4608, -0.04483, 0.916, 0.3986, -0.1396, 0.9338, 0.3295, -0.211, 0.6942, -0.6882, 0.2621, -0.9459, 0.1914, 0.02825, -0.9601, -0.2783, 0.1449, -0.9014, 0.4079, -0.1375, -0.5827, 0.801, 0.02972, 0.4231, 0.9056, 0.2621, -0.9459, 0.1914, -0.1375, -0.5827, 0.801, 0.03635, 0.1437, 0.989, -0.3182, -0.7987, -0.5106, 0.0737, 0.2023, -0.9765, -0.3958, -0.1494, -0.9061, -0.1206, -0.7522, -0.6478, 0.1082, 0.9521, 0.2858, 0.02972, 0.4231, 0.9056, 0.03635, 0.1437, 0.989, 0.02158, 0.8382, 0.5449, 0.02158, 0.8382, 0.5449, 0.02122, 0.9723, -0.2328, 0.04343, 0.9803, -0.1925, 0.1082, 0.9521, 0.2858, 0.02122, 0.9723, -0.2328, 0.2924, 0.2894, -0.9115, 0.01641, 0.5901, -0.8072, 0.04343, 0.9803, -0.1925, 0.02825, -0.9601, -0.2783, -0.05977, -0.7408, -0.669, -0.006583, -0.9887, -0.1499, 0.1449, -0.9014, 0.4079, 0.2269, -0.2767, -0.9338, -0.006583, -0.9887, -0.1499, -0.05977, -0.7408, -0.669, 0.07722, -0.6581, -0.7489, -0.8331, 0.1602, -0.5294, -0.9681, 0.2056, 0.1434, -0.9707, 0.1978, 0.1362, -0.8253, 0.2073, -0.5253, -0.5636, 0.1906, 0.8038, -0.9707, 0.1978, 0.1362, -0.9681, 0.2056, 0.1434, -0.6688, 0.1267, 0.7326, 0.2924, 0.2894, -0.9115, 0.2269, -0.2767, -0.9338, 0.07722, -0.6581, -0.7489, 0.01641, 0.5901, -0.8072, -0.08292, 0.5785, 0.8115, -0.2861, 0.3877, 0.8763, -0.3017, 0.06499, 0.9512, -0.429, 0.4819, 0.764, -0.5213, 0.05421, 0.8517, -0.5941, -0.193, 0.7809, -0.3794, 0.1033, 0.9194, -0.5085, 0.2413, 0.8266, -0.1899, 0.4595, 0.8676, -0.05922, 0.5312, 0.8452, -0.1523, 0.4916, 0.8574, -0.0004571, 0.3163, 0.9487, -0.1759, -0.06522, 0.9822, -0.2563, 0.2189, 0.9415, 0.02797, 0.4299, 0.9024, -0.429, 0.4819, 0.764, -0.05922, 0.5312, 0.8452, -0.1899, 0.4595, 0.8676, -0.08292, 0.5785, 0.8115, -0.08736, 0.3266, 0.9411, -0.08292, 0.5785, 0.8115, -0.1899, 0.4595, 0.8676, -0.3794, 0.1033, 0.9194, -0.4876, -0.1488, 0.8603, -0.5709, -0.03894, 0.8201, -0.429, 0.4819, 0.764, -0.3017, 0.06499, 0.9512, -0.008331, -0.118, 0.993, -0.3017, 0.06499, 0.9512, -0.2861, 0.3877, 0.8763, 0.009411, 0.4809, 0.8767, -0.8128, 0.4968, 0.3042, -0.9959, -0.05309, 0.07376, -0.8932, 0.2237, -0.3901, -0.6727, 0.6386, -0.3737, -0.5167, -0.02671, 0.8557, -0.8436, -0.1051, 0.5265, -0.9728, -0.03933, 0.2283, -0.6004, -0.05674, 0.7977, -0.8436, -0.1051, 0.5265, -0.7726, -0.128, 0.6219, -0.9788, -0.1727, 0.1104, -0.9728, -0.03933, 0.2283, -0.4489, -0.0006987, 0.8936, -0.7726, -0.128, 0.6219, -0.8436, -0.1051, 0.5265, -0.5167, -0.02671, 0.8557, -0.1325, 0.4613, -0.8773, -0.003444, 0.3216, -0.9469, -0.008639, 0.3346, -0.9423, 0.0323, 0.423, -0.9056, -0.07208, 0.1053, 0.9918, 0.01615, 0.3932, 0.9193, -0.08736, 0.3266, 0.9411, -0.06641, 0.05847, 0.9961, -0.05716, 0.3304, -0.9421, 0.1672, 0.3726, -0.9128, 0.0323, 0.423, -0.9056, -0.008639, 0.3346, -0.9423, -0.08736, 0.3266, 0.9411, -0.3794, 0.1033, 0.9194, -0.4489, -0.0006987, 0.8936, -0.06641, 0.05847, 0.9961, -0.4489, -0.0006987, 0.8936, -0.3794, 0.1033, 0.9194, -0.5941, -0.193, 0.7809, -0.6789, -0.2626, 0.6856, -0.2104, 0.08676, -0.9738, -0.1511, 0.2693, -0.9511, -0.03708, 0.3858, -0.9218, -0.01006, 0.3656, -0.9307, -0.01006, 0.3656, -0.9307, -0.03708, 0.3858, -0.9218, -0.1622, 0.1289, -0.9783, -0.05461, 0.1061, -0.9929, 0.1305, -0.1037, -0.986, 0.1704, 0.1333, -0.9763, -0.006336, 0.1657, -0.9862, -0.004682, -0.04504, -0.999, 0.1672, 0.3726, -0.9128, -0.05716, 0.3304, -0.9421, -0.006336, 0.1657, -0.9862, 0.1704, 0.1333, -0.9763, 0.03096, -0.3686, 0.9291, -0.4876, -0.1488, 0.8603, -0.3017, 0.06499, 0.9512, -0.008331, -0.118, 0.993, 0.009411, 0.4809, 0.8767, -0.2861, 0.3877, 0.8763, -0.08292, 0.5785, 0.8115, 0.03586, 0.5763, 0.8164, 0.01615, 0.3932, 0.9193, 0.03586, 0.5763, 0.8164, -0.08292, 0.5785, 0.8115, -0.08736, 0.3266, 0.9411, -0.2249, -0.02762, 0.974, -0.03366, -0.05238, 0.9981, -0.009141, -0.0813, 0.9966, -0.2452, -0.1017, 0.9641, -0.1302, 0.1339, -0.9824, -0.005532, 0.1528, -0.9882, -0.1511, 0.2693, -0.9511, -0.2104, 0.08676, -0.9738, -0.2023, 0.02396, 0.979, -0.002418, 0.05255, 0.9986, -0.003691, 0.01005, 0.9999, -0.1686, -0.0467, 0.9846, -0.9481, -0.1143, -0.2966, -0.586, -0.1377, -0.7985, -0.4672, 0.2088, -0.8591, -0.8484, 0.2629, -0.4594, -0.2346, 0.01928, 0.9719, 0.01559, -0.003266, 0.9999, 0.03232, 0.02643, 0.9991, -0.197, 0.07377, 0.9776, -0.07208, 0.1053, 0.9918, -0.06641, 0.05847, 0.9961, -0.1686, -0.0467, 0.9846, -0.003691, 0.01005, 0.9999, 0.0008373, -0.1616, -0.9869, -0.2176, -0.06605, -0.9738, -0.07227, -0.1902, -0.9791, 0.003047, -0.1467, -0.9892, -0.08999, -0.08686, -0.9921, 0.1305, -0.1037, -0.986, -0.004682, -0.04504, -0.999, -0.004947, -0.1753, -0.9845, -0.07227, -0.1902, -0.9791, -0.08999, -0.08686, -0.9921, -0.004947, -0.1753, -0.9845, 0.003047, -0.1467, -0.9892, -0.2452, -0.1017, 0.9641, -0.009141, -0.0813, 0.9966, 0.01559, -0.003266, 0.9999, -0.2346, 0.01928, 0.9719, 0.2269, -0.2767, -0.9338, 0.2924, 0.2894, -0.9115, 0.0737, 0.2023, -0.9765, -0.3182, -0.7987, -0.5106, 0.02122, 0.9723, -0.2328, 0.02158, 0.8382, 0.5449, -0.04483, 0.916, 0.3986, -0.0546, 0.8858, -0.4608, -0.006583, -0.9887, -0.1499, 0.2269, -0.2767, -0.9338, -0.3182, -0.7987, -0.5106, -0.06877, -0.9965, -0.04746, 0.02158, 0.8382, 0.5449, 0.03635, 0.1437, 0.989, 0.1278, 0.1485, 0.9806, -0.04483, 0.916, 0.3986, 0.03635, 0.1437, 0.989, -0.1375, -0.5827, 0.801, 0.02651, -0.5093, 0.8602, 0.1278, 0.1485, 0.9806, -0.211, 0.6942, -0.6882, -0.3958, -0.1494, -0.9061, 0.0737, 0.2023, -0.9765, -0.0546, 0.8858, -0.4608, 0.1449, -0.9014, 0.4079, -0.006583, -0.9887, -0.1499, -0.06877, -0.9965, -0.04746, 0.01092, -0.9097, 0.415, 0.01359, -0.9094, 0.4156, -0.05698, -0.6646, 0.745, 0.02651, -0.5093, 0.8602, 0.01092, -0.9097, 0.415, -0.1396, 0.9338, 0.3295, -0.03794, 0.9381, 0.3443, -0.1369, 0.8082, -0.5728, -0.211, 0.6942, -0.6882, -0.07425, -0.991, 0.1113, -0.2053, -0.9787, 0.004279, -0.09852, -0.7643, -0.6372, -0.1275, -0.7367, -0.6641, -0.1906, 0.2307, 0.9542, -0.1567, -0.04971, 0.9864, 0.0479, -0.5975, 0.8004, -0.2714, -0.3524, 0.8957, 0.006833, 0.0428, -0.9991, -0.2734, 0.08333, -0.9583, -0.1369, 0.8082, -0.5728, -0.03402, 0.837, -0.5461, -0.1275, -0.7367, -0.6641, -0.09852, -0.7643, -0.6372, -0.2734, 0.08333, -0.9583, 0.006833, 0.0428, -0.9991, -0.07073, 0.9022, 0.4256, -0.03794, 0.9381, 0.3443, -0.1567, -0.04971, 0.9864, -0.1906, 0.2307, 0.9542, 0.01359, -0.9094, 0.4156, -0.1197, -0.989, -0.08731, -0.2053, -0.9787, 0.004279, -0.1354, -0.8361, 0.5316, -0.2714, -0.3524, 0.8957, 0.0479, -0.5975, 0.8004, -0.1354, -0.8361, 0.5316, -0.327, -0.8388, 0.4352, -0.3156, -0.4297, 0.846, -0.327, -0.8388, 0.4352, -0.07425, -0.991, 0.1113, -0.5246, -0.8513, 0.001769, -0.3156, -0.4297, 0.846, -0.1759, -0.06522, 0.9822, -0.2714, -0.3524, 0.8957, -0.327, -0.8388, 0.4352, -0.2563, 0.2189, 0.9415, -0.512, -0.1845, 0.8389, -0.5085, 0.2413, 0.8266, -0.1523, 0.4916, 0.8574, 0.02797, 0.4299, 0.9024, -0.1001, 0.605, 0.7899, -0.01408, 0.8455, 0.5339, 0.1062, 0.9039, 0.4144, 0.021, 0.9454, -0.3252, -0.08762, 0.8952, -0.4369, 0.04543, 0.8528, 0.5203, 0.1062, 0.9039, 0.4144, -0.2563, 0.2189, 0.9415, -0.1523, 0.4916, 0.8574, -0.1001, 0.605, 0.7899, 0.02797, 0.4299, 0.9024, -0.3087, -0.6652, -0.6799, -0.7342, -0.5725, -0.365, -0.5494, -0.796, 0.2542, -0.5246, -0.8513, 0.001769, -0.2534, 0.149, -0.9558, 0.006833, 0.0428, -0.9991, -0.03402, 0.837, -0.5461, -0.08762, 0.8952, -0.4369, -0.186, 0.1179, -0.9754, -0.2534, 0.149, -0.9558, -0.08762, 0.8952, -0.4369, 0.021, 0.9454, -0.3252, -0.186, 0.1179, -0.9754, -0.383, 0.1324, -0.9142, -0.8893, -0.32, -0.3267, -0.7342, -0.5725, -0.365, -0.021, -0.4127, 0.9106, -0.3783, -0.4013, 0.8341, -0.4876, -0.1488, 0.8603, 0.03096, -0.3686, 0.9291, -0.299, 0.2837, -0.9111, -0.01644, 0.2827, -0.9591, -0.003444, 0.3216, -0.9469, -0.1325, 0.4613, -0.8773, -0.134, 0.9007, 0.4132, -0.8128, 0.4968, 0.3042, -0.6727, 0.6386, -0.3737, -0.3091, 0.9282, -0.2072, -0.3783, -0.4013, 0.8341, -0.702, -0.2619, 0.6623, -0.5709, -0.03894, 0.8201, -0.4876, -0.1488, 0.8603, -0.702, -0.2619, 0.6623, -0.8846, -0.1671, 0.4353, -0.6809, 0.2617, 0.6841, -0.5709, -0.03894, 0.8201, -0.8846, -0.1671, 0.4353, -0.9959, -0.05309, 0.07376, -0.8128, 0.4968, 0.3042, -0.6809, 0.2617, 0.6841, -0.8932, 0.2237, -0.3901, -0.4699, 0.3771, -0.7981, -0.4269, 0.5211, -0.7391, -0.6727, 0.6386, -0.3737, -0.4699, 0.3771, -0.7981, -0.299, 0.2837, -0.9111, -0.1325, 0.4613, -0.8773, -0.4269, 0.5211, -0.7391, -0.1622, 0.1289, -0.9783, -0.2176, -0.06605, -0.9738, 0.0008373, -0.1616, -0.9869, -0.05461, 0.1061, -0.9929, -0.002418, 0.05255, 0.9986, -0.2023, 0.02396, 0.979, -0.197, 0.07377, 0.9776, 0.03232, 0.02643, 0.9991, -0.5346, 0.09248, 0.8401, -0.6004, -0.05674, 0.7977, -0.9728, -0.03933, 0.2283, -0.9606, 0.1616, 0.2263, -0.6004, -0.05674, 0.7977, -0.5346, 0.09248, 0.8401, -0.197, 0.07377, 0.9776, -0.2023, 0.02396, 0.979])] * 3)])

# ---- objects
ob_male1591mesh_001 = bpy.data.objects.new('male1591Mesh.001', me_male1591_001)

# ---- transforms, parenting, visibility, modifiers, constraints
ob_male1591mesh_001.location = (-0.005053, -0.06367, 1.211)
ob_male1591mesh_001.rotation_euler = (1.571, -0.0, 0.0)
ob_male1591mesh_001.scale = (0.1, 0.1, 0.1)
ob_male1591mesh_001.color = (0.8, 0.8, 0.8, 1.0)
ob_male1591mesh_001.lineart.crease_threshold = 0.0

# ---- collection membership
col_collection_1.objects.link(ob_male1591mesh_001)

# ---- scene / render settings (as saved in the file)
scene.frame_start = 1; scene.frame_end = 250; scene.frame_set(1)
scene.render.engine = 'CYCLES'
scene.render.resolution_percentage = 50
scene.render.fps = 25
scene.render.dither_intensity = 0.0
scene.cycles.use_denoising = False
scene.cycles.samples = 128
scene.cycles.sampling_pattern = 'TABULATED_SOBOL'
scene.cycles.use_adaptive_sampling = False
scene.cycles.use_light_tree = False
scene.cycles.blur_glossy = 0.0
scene.cycles.sample_clamp_indirect = 0.0
scene.view_settings.view_transform = 'Standard'
bpy.context.view_layer.update()

# ---- added for rendering (the .blend has no active camera and no usable light): camera, sun
cam_auto = bpy.data.cameras.new('AutoCamera')
cam_auto.lens = 50.0
cam_auto.sensor_width = 36.0
cam_auto.clip_end = 1000.0
ob_auto_camera = bpy.data.objects.new('AutoCamera', cam_auto)
scene.collection.objects.link(ob_auto_camera)
ob_auto_camera.location = (1.50672, -1.76832, 2.40593)
ob_auto_camera.rotation_euler = (1.09748, -7.21219e-08, 0.694738)
scene.camera = ob_auto_camera
light_auto_sun = bpy.data.lights.new('AutoSun', 'SUN')
light_auto_sun.energy = 3.0
light_auto_sun.angle = 0.0523599
ob_auto_sun = bpy.data.objects.new('AutoSun', light_auto_sun)
scene.collection.objects.link(ob_auto_sun)
ob_auto_sun.rotation_euler = (0.872665, 0.174533, 0.523599)
bpy.context.view_layer.update()
